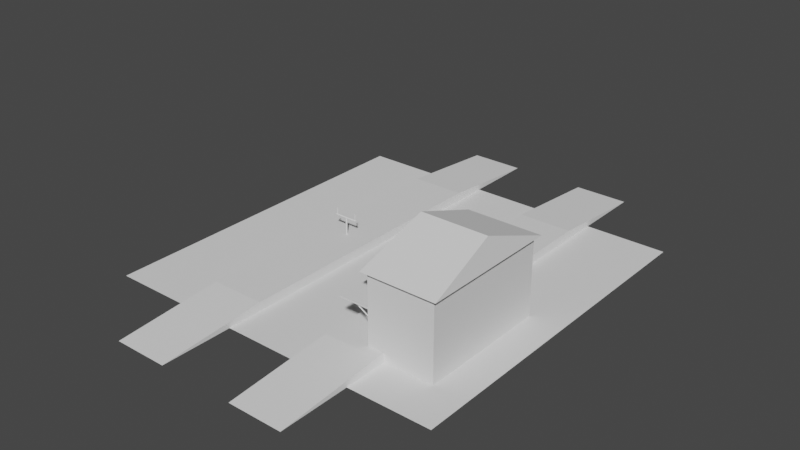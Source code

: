 # Source: stazione1.blend  (saved by Blender 2.92.15; exported with 4.5.12 LTS)
import bpy
from mathutils import Matrix  # noqa: F401  (used for matrix-valued properties, if any)

bpy.ops.wm.read_factory_settings(use_empty=True)
scene = bpy.context.scene
scene.name = 'Scene'

# ---- collections
col_collection = bpy.data.collections.new('Collection'); scene.collection.children.link(col_collection)
col_ringhiera = bpy.data.collections.new('ringhiera'); col_collection.children.link(col_ringhiera)

# ---- world
world_world = bpy.data.worlds.new('World'); scene.world = world_world
world_world.use_nodes = True; world_world.node_tree.nodes.clear()
_N = world_world.node_tree.nodes; _L = world_world.node_tree.links
n0 = _N.new('ShaderNodeOutputWorld'); n0.name = 'World Output'; n0.location = (300, 300)
n1 = _N.new('ShaderNodeBackground'); n1.name = 'Background'; n1.location = (10, 300)
n1.inputs[0].default_value = (0.05088, 0.05088, 0.05088, 1.0)
_L.new(n1.outputs[0], n0.inputs[0])
n0.is_active_output = True
world_world.color = (0.05088, 0.05088, 0.05088)
world_world.use_sun_shadow = False
world_world.sun_shadow_jitter_overblur = 0.0

# ---- meshes
me_cube_001 = bpy.data.meshes.new('Cube.001')
me_cube_001.from_pydata([(-12.5, -112.5, -2.0), (-12.5, 112.5, -2.0), (12.5, -112.5, -2.0), (12.5, 112.5, -2.0), (-12.5, -64.0, 2.0), (-12.5, 64.0, 2.0), (12.5, 64.0, 2.0), (12.5, -64.0, 2.0)], [], [(7, 4, 0, 2), (3, 2, 0, 1), (6, 5, 4, 7), (7, 2, 3, 6), (4, 5, 1, 0), (3, 1, 5, 6)])
_uv = me_cube_001.uv_layers.new(name='UVMap')
_uv.uv.foreach_set('vector', [0.625, 0.6667, 0.875, 0.6667, 0.125, 0.75, 0.375, 0.75, 0.375, 0.5, 0.375, 0.75, 0.125, 0.75, 0.125, 0.5, 0.625, 0.5833, 0.875, 0.5833, 0.875, 0.6667, 0.625, 0.6667, 0.625, 0.6667, 0.375, 0.75, 0.375, 0.5, 0.625, 0.5833, 0.875, 0.6667, 0.875, 0.5833, 0.125, 0.5, 0.125, 0.75, 0.375, 0.5, 0.125, 0.5, 0.875, 0.5833, 0.625, 0.5833])
me_cube_001.use_remesh_fix_poles = True
me_cube_001.use_remesh_preserve_attributes = False
me_cube_001.use_mirror_vertex_groups = False
me_cube_001.update()
me_plane = bpy.data.meshes.new('Plane')
me_plane.from_pydata([(-0.5, -0.5, 0.0), (0.5, -0.5, 0.0), (-0.5, 0.5, 0.0), (0.5, 0.5, 0.0)], [], [(0, 1, 3, 2)])
_uv = me_plane.uv_layers.new(name='UVMap')
_uv.uv.foreach_set('vector', [0.0, 0.0, 1.0, 0.0, 1.0, 1.0, 0.0, 1.0])
me_plane.use_remesh_fix_poles = True
me_plane.use_remesh_preserve_attributes = False
me_plane.use_mirror_vertex_groups = False
me_plane.update()
me_cylinder = bpy.data.meshes.new('Cylinder')
me_cylinder.from_pydata([(0.0, 0.4, -4.0), (0.0, 0.4, 4.0), (0.05221, 0.3966, -4.0), (0.05221, 0.3966, 4.0), (0.1035, 0.3864, -4.0), (0.1035, 0.3864, 4.0), (0.1531, 0.3696, -4.0), (0.1531, 0.3696, 4.0), (0.2, 0.3464, -4.0), (0.2, 0.3464, 4.0), (0.2435, 0.3173, -4.0), (0.2435, 0.3173, 4.0), (0.2828, 0.2828, -4.0), (0.2828, 0.2828, 4.0), (0.3173, 0.2435, -4.0), (0.3173, 0.2435, 4.0), (0.3464, 0.2, -4.0), (0.3464, 0.2, 4.0), (0.3696, 0.1531, -4.0), (0.3696, 0.1531, 4.0), (0.3864, 0.1035, -4.0), (0.3864, 0.1035, 4.0), (0.3966, 0.05221, -4.0), (0.3966, 0.05221, 4.0), (0.4, 7.788e-08, -4.0), (0.4, 7.788e-08, 4.0), (0.3966, -0.05221, -4.0), (0.3966, -0.05221, 4.0), (0.3864, -0.1035, -4.0), (0.3864, -0.1035, 4.0), (0.3696, -0.1531, -4.0), (0.3696, -0.1531, 4.0), (0.3464, -0.2, -4.0), (0.3464, -0.2, 4.0), (0.3173, -0.2435, -4.0), (0.3173, -0.2435, 4.0), (0.2828, -0.2828, -4.0), (0.2828, -0.2828, 4.0), (0.2435, -0.3173, -4.0), (0.2435, -0.3173, 4.0), (0.2, -0.3464, -4.0), (0.2, -0.3464, 4.0), (0.1531, -0.3696, -4.0), (0.1531, -0.3696, 4.0), (0.1035, -0.3864, -4.0), (0.1035, -0.3864, 4.0), (0.05221, -0.3966, -4.0), (0.05221, -0.3966, 4.0), (1.558e-07, -0.4, -4.0), (1.558e-07, -0.4, 4.0), (-0.05221, -0.3966, -4.0), (-0.05221, -0.3966, 4.0), (-0.1035, -0.3864, -4.0), (-0.1035, -0.3864, 4.0), (-0.1531, -0.3696, -4.0), (-0.1531, -0.3696, 4.0), (-0.2, -0.3464, -4.0), (-0.2, -0.3464, 4.0), (-0.2435, -0.3173, -4.0), (-0.2435, -0.3173, 4.0), (-0.2828, -0.2828, -4.0), (-0.2828, -0.2828, 4.0), (-0.3173, -0.2435, -4.0), (-0.3173, -0.2435, 4.0), (-0.3464, -0.2, -4.0), (-0.3464, -0.2, 4.0), (-0.3696, -0.1531, -4.0), (-0.3696, -0.1531, 4.0), (-0.3864, -0.1035, -4.0), (-0.3864, -0.1035, 4.0), (-0.3966, -0.05221, -4.0), (-0.3966, -0.05221, 4.0), (-0.4, 1.955e-07, -4.0), (-0.4, 1.955e-07, 4.0), (-0.3966, 0.05221, -4.0), (-0.3966, 0.05221, 4.0), (-0.3864, 0.1035, -4.0), (-0.3864, 0.1035, 4.0), (-0.3696, 0.1531, -4.0), (-0.3696, 0.1531, 4.0), (-0.3464, 0.2, -4.0), (-0.3464, 0.2, 4.0), (-0.3173, 0.2435, -4.0), (-0.3173, 0.2435, 4.0), (-0.2828, 0.2828, -4.0), (-0.2828, 0.2828, 4.0), (-0.2435, 0.3173, -4.0), (-0.2435, 0.3173, 4.0), (-0.2, 0.3464, -4.0), (-0.2, 0.3464, 4.0), (-0.1531, 0.3696, -4.0), (-0.1531, 0.3696, 4.0), (-0.1035, 0.3864, -4.0), (-0.1035, 0.3864, 4.0), (-0.05221, 0.3966, -4.0), (-0.05221, 0.3966, 4.0)], [], [(0, 1, 3, 2), (2, 3, 5, 4), (4, 5, 7, 6), (6, 7, 9, 8), (8, 9, 11, 10), (10, 11, 13, 12), (12, 13, 15, 14), (14, 15, 17, 16), (16, 17, 19, 18), (18, 19, 21, 20), (20, 21, 23, 22), (22, 23, 25, 24), (24, 25, 27, 26), (26, 27, 29, 28), (28, 29, 31, 30), (30, 31, 33, 32), (32, 33, 35, 34), (34, 35, 37, 36), (36, 37, 39, 38), (38, 39, 41, 40), (40, 41, 43, 42), (42, 43, 45, 44), (44, 45, 47, 46), (46, 47, 49, 48), (48, 49, 51, 50), (50, 51, 53, 52), (52, 53, 55, 54), (54, 55, 57, 56), (56, 57, 59, 58), (58, 59, 61, 60), (60, 61, 63, 62), (62, 63, 65, 64), (64, 65, 67, 66), (66, 67, 69, 68), (68, 69, 71, 70), (70, 71, 73, 72), (72, 73, 75, 74), (74, 75, 77, 76), (76, 77, 79, 78), (78, 79, 81, 80), (80, 81, 83, 82), (82, 83, 85, 84), (84, 85, 87, 86), (86, 87, 89, 88), (88, 89, 91, 90), (90, 91, 93, 92), (3, 1, 95, 93, 91, 89, 87, 85, 83, 81, 79, 77, 75, 73, 71, 69, 67, 65, 63, 61, 59, 57, 55, 53, 51, 49, 47, 45, 43, 41, 39, 37, 35, 33, 31, 29, 27, 25, 23, 21, 19, 17, 15, 13, 11, 9, 7, 5), (92, 93, 95, 94), (94, 95, 1, 0), (0, 2, 4, 6, 8, 10, 12, 14, 16, 18, 20, 22, 24, 26, 28, 30, 32, 34, 36, 38, 40, 42, 44, 46, 48, 50, 52, 54, 56, 58, 60, 62, 64, 66, 68, 70, 72, 74, 76, 78, 80, 82, 84, 86, 88, 90, 92, 94)])
_uv = me_cylinder.uv_layers.new(name='UVMap')
_uv.uv.foreach_set('vector', [1.0, 0.5, 1.0, 1.0, 0.9792, 1.0, 0.9792, 0.5, 0.9792, 0.5, 0.9792, 1.0, 0.9583, 1.0, 0.9583, 0.5, 0.9583, 0.5, 0.9583, 1.0, 0.9375, 1.0, 0.9375, 0.5, 0.9375, 0.5, 0.9375, 1.0, 0.9167, 1.0, 0.9167, 0.5, 0.9167, 0.5, 0.9167, 1.0, 0.8958, 1.0, 0.8958, 0.5, 0.8958, 0.5, 0.8958, 1.0, 0.875, 1.0, 0.875, 0.5, 0.875, 0.5, 0.875, 1.0, 0.8542, 1.0, 0.8542, 0.5, 0.8542, 0.5, 0.8542, 1.0, 0.8333, 1.0, 0.8333, 0.5, 0.8333, 0.5, 0.8333, 1.0, 0.8125, 1.0, 0.8125, 0.5, 0.8125, 0.5, 0.8125, 1.0, 0.7917, 1.0, 0.7917, 0.5, 0.7917, 0.5, 0.7917, 1.0, 0.7708, 1.0, 0.7708, 0.5, 0.7708, 0.5, 0.7708, 1.0, 0.75, 1.0, 0.75, 0.5, 0.75, 0.5, 0.75, 1.0, 0.7292, 1.0, 0.7292, 0.5, 0.7292, 0.5, 0.7292, 1.0, 0.7083, 1.0, 0.7083, 0.5, 0.7083, 0.5, 0.7083, 1.0, 0.6875, 1.0, 0.6875, 0.5, 0.6875, 0.5, 0.6875, 1.0, 0.6667, 1.0, 0.6667, 0.5, 0.6667, 0.5, 0.6667, 1.0, 0.6458, 1.0, 0.6458, 0.5, 0.6458, 0.5, 0.6458, 1.0, 0.625, 1.0, 0.625, 0.5, 0.625, 0.5, 0.625, 1.0, 0.6042, 1.0, 0.6042, 0.5, 0.6042, 0.5, 0.6042, 1.0, 0.5833, 1.0, 0.5833, 0.5, 0.5833, 0.5, 0.5833, 1.0, 0.5625, 1.0, 0.5625, 0.5, 0.5625, 0.5, 0.5625, 1.0, 0.5417, 1.0, 0.5417, 0.5, 0.5417, 0.5, 0.5417, 1.0, 0.5208, 1.0, 0.5208, 0.5, 0.5208, 0.5, 0.5208, 1.0, 0.5, 1.0, 0.5, 0.5, 0.5, 0.5, 0.5, 1.0, 0.4792, 1.0, 0.4792, 0.5, 0.4792, 0.5, 0.4792, 1.0, 0.4583, 1.0, 0.4583, 0.5, 0.4583, 0.5, 0.4583, 1.0, 0.4375, 1.0, 0.4375, 0.5, 0.4375, 0.5, 0.4375, 1.0, 0.4167, 1.0, 0.4167, 0.5, 0.4167, 0.5, 0.4167, 1.0, 0.3958, 1.0, 0.3958, 0.5, 0.3958, 0.5, 0.3958, 1.0, 0.375, 1.0, 0.375, 0.5, 0.375, 0.5, 0.375, 1.0, 0.3542, 1.0, 0.3542, 0.5, 0.3542, 0.5, 0.3542, 1.0, 0.3333, 1.0, 0.3333, 0.5, 0.3333, 0.5, 0.3333, 1.0, 0.3125, 1.0, 0.3125, 0.5, 0.3125, 0.5, 0.3125, 1.0, 0.2917, 1.0, 0.2917, 0.5, 0.2917, 0.5, 0.2917, 1.0, 0.2708, 1.0, 0.2708, 0.5, 0.2708, 0.5, 0.2708, 1.0, 0.25, 1.0, 0.25, 0.5, 0.25, 0.5, 0.25, 1.0, 0.2292, 1.0, 0.2292, 0.5, 0.2292, 0.5, 0.2292, 1.0, 0.2083, 1.0, 0.2083, 0.5, 0.2083, 0.5, 0.2083, 1.0, 0.1875, 1.0, 0.1875, 0.5, 0.1875, 0.5, 0.1875, 1.0, 0.1667, 1.0, 0.1667, 0.5, 0.1667, 0.5, 0.1667, 1.0, 0.1458, 1.0, 0.1458, 0.5, 0.1458, 0.5, 0.1458, 1.0, 0.125, 1.0, 0.125, 0.5, 0.125, 0.5, 0.125, 1.0, 0.1042, 1.0, 0.1042, 0.5, 0.1042, 0.5, 0.1042, 1.0, 0.08333, 1.0, 0.08333, 0.5, 0.08333, 0.5, 0.08333, 1.0, 0.0625, 1.0, 0.0625, 0.5, 0.0625, 0.5, 0.0625, 1.0, 0.04167, 1.0, 0.04167, 0.5, 0.2813, 0.4879, 0.25, 0.49, 0.2187, 0.4879, 0.1879, 0.4818, 0.1582, 0.4717, 0.13, 0.4578, 0.1039, 0.4404, 0.08029, 0.4197, 0.0596, 0.3961, 0.04215, 0.37, 0.02827, 0.3418, 0.01818, 0.3121, 0.01205, 0.2813, 0.01, 0.25, 0.01205, 0.2187, 0.01818, 0.1879, 0.02827, 0.1582, 0.04215, 0.13, 0.0596, 0.1039, 0.08029, 0.08029, 0.1039, 0.0596, 0.13, 0.04215, 0.1582, 0.02827, 0.1879, 0.01818, 0.2187, 0.01205, 0.25, 0.01, 0.2813, 0.01205, 0.3121, 0.01818, 0.3418, 0.02827, 0.37, 0.04215, 0.3961, 0.0596, 0.4197, 0.08029, 0.4404, 0.1039, 0.4578, 0.13, 0.4717, 0.1582, 0.4818, 0.1879, 0.4879, 0.2187, 0.49, 0.25, 0.4879, 0.2813, 0.4818, 0.3121, 0.4717, 0.3418, 0.4578, 0.37, 0.4404, 0.3961, 0.4197, 0.4197, 0.3961, 0.4404, 0.37, 0.4578, 0.3418, 0.4717, 0.3121, 0.4818, 0.04167, 0.5, 0.04167, 1.0, 0.02083, 1.0, 0.02083, 0.5, 0.02083, 0.5, 0.02083, 1.0, 3.763e-07, 1.0, 3.763e-07, 0.5, 0.75, 0.49, 0.7813, 0.4879, 0.8121, 0.4818, 0.8418, 0.4717, 0.87, 0.4578, 0.8961, 0.4404, 0.9197, 0.4197, 0.9404, 0.3961, 0.9578, 0.37, 0.9717, 0.3418, 0.9818, 0.3121, 0.9879, 0.2813, 0.99, 0.25, 0.9879, 0.2187, 0.9818, 0.1879, 0.9717, 0.1582, 0.9578, 0.13, 0.9404, 0.1039, 0.9197, 0.08029, 0.8961, 0.0596, 0.87, 0.04215, 0.8418, 0.02827, 0.8121, 0.01818, 0.7813, 0.01205, 0.75, 0.01, 0.7187, 0.01205, 0.6879, 0.01818, 0.6582, 0.02827, 0.63, 0.04215, 0.6039, 0.0596, 0.5803, 0.08029, 0.5596, 0.1039, 0.5422, 0.13, 0.5283, 0.1582, 0.5182, 0.1879, 0.5121, 0.2187, 0.51, 0.25, 0.5121, 0.2813, 0.5182, 0.3121, 0.5283, 0.3418, 0.5422, 0.37, 0.5596, 0.3961, 0.5803, 0.4197, 0.6039, 0.4404, 0.63, 0.4578, 0.6582, 0.4717, 0.6879, 0.4818, 0.7187, 0.4879])
me_cylinder.use_remesh_fix_poles = True
me_cylinder.use_remesh_preserve_attributes = False
me_cylinder.use_mirror_vertex_groups = False
me_cylinder.update()
me_cylinder_001 = bpy.data.meshes.new('Cylinder.001')
me_cylinder_001.from_pydata([(0.0, 0.4, -5.5), (0.0, 0.4, 5.5), (0.05221, 0.3966, -5.5), (0.05221, 0.3966, 5.5), (0.1035, 0.3864, -5.5), (0.1035, 0.3864, 5.5), (0.1531, 0.3696, -5.5), (0.1531, 0.3696, 5.5), (0.2, 0.3464, -5.5), (0.2, 0.3464, 5.5), (0.2435, 0.3173, -5.5), (0.2435, 0.3173, 5.5), (0.2828, 0.2828, -5.5), (0.2828, 0.2828, 5.5), (0.3173, 0.2435, -5.5), (0.3173, 0.2435, 5.5), (0.3464, 0.2, -5.5), (0.3464, 0.2, 5.5), (0.3696, 0.1531, -5.5), (0.3696, 0.1531, 5.5), (0.3864, 0.1035, -5.5), (0.3864, 0.1035, 5.5), (0.3966, 0.05221, -5.5), (0.3966, 0.05221, 5.5), (0.4, 7.788e-08, -5.5), (0.4, 7.788e-08, 5.5), (0.3966, -0.05221, -5.5), (0.3966, -0.05221, 5.5), (0.3864, -0.1035, -5.5), (0.3864, -0.1035, 5.5), (0.3696, -0.1531, -5.5), (0.3696, -0.1531, 5.5), (0.3464, -0.2, -5.5), (0.3464, -0.2, 5.5), (0.3173, -0.2435, -5.5), (0.3173, -0.2435, 5.5), (0.2828, -0.2828, -5.5), (0.2828, -0.2828, 5.5), (0.2435, -0.3173, -5.5), (0.2435, -0.3173, 5.5), (0.2, -0.3464, -5.5), (0.2, -0.3464, 5.5), (0.1531, -0.3696, -5.5), (0.1531, -0.3696, 5.5), (0.1035, -0.3864, -5.5), (0.1035, -0.3864, 5.5), (0.05221, -0.3966, -5.5), (0.05221, -0.3966, 5.5), (1.558e-07, -0.4, -5.5), (1.558e-07, -0.4, 5.5), (-0.05221, -0.3966, -5.5), (-0.05221, -0.3966, 5.5), (-0.1035, -0.3864, -5.5), (-0.1035, -0.3864, 5.5), (-0.1531, -0.3696, -5.5), (-0.1531, -0.3696, 5.5), (-0.2, -0.3464, -5.5), (-0.2, -0.3464, 5.5), (-0.2435, -0.3173, -5.5), (-0.2435, -0.3173, 5.5), (-0.2828, -0.2828, -5.5), (-0.2828, -0.2828, 5.5), (-0.3173, -0.2435, -5.5), (-0.3173, -0.2435, 5.5), (-0.3464, -0.2, -5.5), (-0.3464, -0.2, 5.5), (-0.3696, -0.1531, -5.5), (-0.3696, -0.1531, 5.5), (-0.3864, -0.1035, -5.5), (-0.3864, -0.1035, 5.5), (-0.3966, -0.05221, -5.5), (-0.3966, -0.05221, 5.5), (-0.4, 1.955e-07, -5.5), (-0.4, 1.955e-07, 5.5), (-0.3966, 0.05221, -5.5), (-0.3966, 0.05221, 5.5), (-0.3864, 0.1035, -5.5), (-0.3864, 0.1035, 5.5), (-0.3696, 0.1531, -5.5), (-0.3696, 0.1531, 5.5), (-0.3464, 0.2, -5.5), (-0.3464, 0.2, 5.5), (-0.3173, 0.2435, -5.5), (-0.3173, 0.2435, 5.5), (-0.2828, 0.2828, -5.5), (-0.2828, 0.2828, 5.5), (-0.2435, 0.3173, -5.5), (-0.2435, 0.3173, 5.5), (-0.2, 0.3464, -5.5), (-0.2, 0.3464, 5.5), (-0.1531, 0.3696, -5.5), (-0.1531, 0.3696, 5.5), (-0.1035, 0.3864, -5.5), (-0.1035, 0.3864, 5.5), (-0.05221, 0.3966, -5.5), (-0.05221, 0.3966, 5.5)], [], [(0, 1, 3, 2), (2, 3, 5, 4), (4, 5, 7, 6), (6, 7, 9, 8), (8, 9, 11, 10), (10, 11, 13, 12), (12, 13, 15, 14), (14, 15, 17, 16), (16, 17, 19, 18), (18, 19, 21, 20), (20, 21, 23, 22), (22, 23, 25, 24), (24, 25, 27, 26), (26, 27, 29, 28), (28, 29, 31, 30), (30, 31, 33, 32), (32, 33, 35, 34), (34, 35, 37, 36), (36, 37, 39, 38), (38, 39, 41, 40), (40, 41, 43, 42), (42, 43, 45, 44), (44, 45, 47, 46), (46, 47, 49, 48), (48, 49, 51, 50), (50, 51, 53, 52), (52, 53, 55, 54), (54, 55, 57, 56), (56, 57, 59, 58), (58, 59, 61, 60), (60, 61, 63, 62), (62, 63, 65, 64), (64, 65, 67, 66), (66, 67, 69, 68), (68, 69, 71, 70), (70, 71, 73, 72), (72, 73, 75, 74), (74, 75, 77, 76), (76, 77, 79, 78), (78, 79, 81, 80), (80, 81, 83, 82), (82, 83, 85, 84), (84, 85, 87, 86), (86, 87, 89, 88), (88, 89, 91, 90), (90, 91, 93, 92), (3, 1, 95, 93, 91, 89, 87, 85, 83, 81, 79, 77, 75, 73, 71, 69, 67, 65, 63, 61, 59, 57, 55, 53, 51, 49, 47, 45, 43, 41, 39, 37, 35, 33, 31, 29, 27, 25, 23, 21, 19, 17, 15, 13, 11, 9, 7, 5), (92, 93, 95, 94), (94, 95, 1, 0), (0, 2, 4, 6, 8, 10, 12, 14, 16, 18, 20, 22, 24, 26, 28, 30, 32, 34, 36, 38, 40, 42, 44, 46, 48, 50, 52, 54, 56, 58, 60, 62, 64, 66, 68, 70, 72, 74, 76, 78, 80, 82, 84, 86, 88, 90, 92, 94)])
_uv = me_cylinder_001.uv_layers.new(name='UVMap')
_uv.uv.foreach_set('vector', [1.0, 0.5, 1.0, 1.0, 0.9792, 1.0, 0.9792, 0.5, 0.9792, 0.5, 0.9792, 1.0, 0.9583, 1.0, 0.9583, 0.5, 0.9583, 0.5, 0.9583, 1.0, 0.9375, 1.0, 0.9375, 0.5, 0.9375, 0.5, 0.9375, 1.0, 0.9167, 1.0, 0.9167, 0.5, 0.9167, 0.5, 0.9167, 1.0, 0.8958, 1.0, 0.8958, 0.5, 0.8958, 0.5, 0.8958, 1.0, 0.875, 1.0, 0.875, 0.5, 0.875, 0.5, 0.875, 1.0, 0.8542, 1.0, 0.8542, 0.5, 0.8542, 0.5, 0.8542, 1.0, 0.8333, 1.0, 0.8333, 0.5, 0.8333, 0.5, 0.8333, 1.0, 0.8125, 1.0, 0.8125, 0.5, 0.8125, 0.5, 0.8125, 1.0, 0.7917, 1.0, 0.7917, 0.5, 0.7917, 0.5, 0.7917, 1.0, 0.7708, 1.0, 0.7708, 0.5, 0.7708, 0.5, 0.7708, 1.0, 0.75, 1.0, 0.75, 0.5, 0.75, 0.5, 0.75, 1.0, 0.7292, 1.0, 0.7292, 0.5, 0.7292, 0.5, 0.7292, 1.0, 0.7083, 1.0, 0.7083, 0.5, 0.7083, 0.5, 0.7083, 1.0, 0.6875, 1.0, 0.6875, 0.5, 0.6875, 0.5, 0.6875, 1.0, 0.6667, 1.0, 0.6667, 0.5, 0.6667, 0.5, 0.6667, 1.0, 0.6458, 1.0, 0.6458, 0.5, 0.6458, 0.5, 0.6458, 1.0, 0.625, 1.0, 0.625, 0.5, 0.625, 0.5, 0.625, 1.0, 0.6042, 1.0, 0.6042, 0.5, 0.6042, 0.5, 0.6042, 1.0, 0.5833, 1.0, 0.5833, 0.5, 0.5833, 0.5, 0.5833, 1.0, 0.5625, 1.0, 0.5625, 0.5, 0.5625, 0.5, 0.5625, 1.0, 0.5417, 1.0, 0.5417, 0.5, 0.5417, 0.5, 0.5417, 1.0, 0.5208, 1.0, 0.5208, 0.5, 0.5208, 0.5, 0.5208, 1.0, 0.5, 1.0, 0.5, 0.5, 0.5, 0.5, 0.5, 1.0, 0.4792, 1.0, 0.4792, 0.5, 0.4792, 0.5, 0.4792, 1.0, 0.4583, 1.0, 0.4583, 0.5, 0.4583, 0.5, 0.4583, 1.0, 0.4375, 1.0, 0.4375, 0.5, 0.4375, 0.5, 0.4375, 1.0, 0.4167, 1.0, 0.4167, 0.5, 0.4167, 0.5, 0.4167, 1.0, 0.3958, 1.0, 0.3958, 0.5, 0.3958, 0.5, 0.3958, 1.0, 0.375, 1.0, 0.375, 0.5, 0.375, 0.5, 0.375, 1.0, 0.3542, 1.0, 0.3542, 0.5, 0.3542, 0.5, 0.3542, 1.0, 0.3333, 1.0, 0.3333, 0.5, 0.3333, 0.5, 0.3333, 1.0, 0.3125, 1.0, 0.3125, 0.5, 0.3125, 0.5, 0.3125, 1.0, 0.2917, 1.0, 0.2917, 0.5, 0.2917, 0.5, 0.2917, 1.0, 0.2708, 1.0, 0.2708, 0.5, 0.2708, 0.5, 0.2708, 1.0, 0.25, 1.0, 0.25, 0.5, 0.25, 0.5, 0.25, 1.0, 0.2292, 1.0, 0.2292, 0.5, 0.2292, 0.5, 0.2292, 1.0, 0.2083, 1.0, 0.2083, 0.5, 0.2083, 0.5, 0.2083, 1.0, 0.1875, 1.0, 0.1875, 0.5, 0.1875, 0.5, 0.1875, 1.0, 0.1667, 1.0, 0.1667, 0.5, 0.1667, 0.5, 0.1667, 1.0, 0.1458, 1.0, 0.1458, 0.5, 0.1458, 0.5, 0.1458, 1.0, 0.125, 1.0, 0.125, 0.5, 0.125, 0.5, 0.125, 1.0, 0.1042, 1.0, 0.1042, 0.5, 0.1042, 0.5, 0.1042, 1.0, 0.08333, 1.0, 0.08333, 0.5, 0.08333, 0.5, 0.08333, 1.0, 0.0625, 1.0, 0.0625, 0.5, 0.0625, 0.5, 0.0625, 1.0, 0.04167, 1.0, 0.04167, 0.5, 0.2813, 0.4879, 0.25, 0.49, 0.2187, 0.4879, 0.1879, 0.4818, 0.1582, 0.4717, 0.13, 0.4578, 0.1039, 0.4404, 0.08029, 0.4197, 0.0596, 0.3961, 0.04215, 0.37, 0.02827, 0.3418, 0.01818, 0.3121, 0.01205, 0.2813, 0.01, 0.25, 0.01205, 0.2187, 0.01818, 0.1879, 0.02827, 0.1582, 0.04215, 0.13, 0.0596, 0.1039, 0.08029, 0.08029, 0.1039, 0.0596, 0.13, 0.04215, 0.1582, 0.02827, 0.1879, 0.01818, 0.2187, 0.01205, 0.25, 0.01, 0.2813, 0.01205, 0.3121, 0.01818, 0.3418, 0.02827, 0.37, 0.04215, 0.3961, 0.0596, 0.4197, 0.08029, 0.4404, 0.1039, 0.4578, 0.13, 0.4717, 0.1582, 0.4818, 0.1879, 0.4879, 0.2187, 0.49, 0.25, 0.4879, 0.2813, 0.4818, 0.3121, 0.4717, 0.3418, 0.4578, 0.37, 0.4404, 0.3961, 0.4197, 0.4197, 0.3961, 0.4404, 0.37, 0.4578, 0.3418, 0.4717, 0.3121, 0.4818, 0.04167, 0.5, 0.04167, 1.0, 0.02083, 1.0, 0.02083, 0.5, 0.02083, 0.5, 0.02083, 1.0, 3.763e-07, 1.0, 3.763e-07, 0.5, 0.75, 0.49, 0.7813, 0.4879, 0.8121, 0.4818, 0.8418, 0.4717, 0.87, 0.4578, 0.8961, 0.4404, 0.9197, 0.4197, 0.9404, 0.3961, 0.9578, 0.37, 0.9717, 0.3418, 0.9818, 0.3121, 0.9879, 0.2813, 0.99, 0.25, 0.9879, 0.2187, 0.9818, 0.1879, 0.9717, 0.1582, 0.9578, 0.13, 0.9404, 0.1039, 0.9197, 0.08029, 0.8961, 0.0596, 0.87, 0.04215, 0.8418, 0.02827, 0.8121, 0.01818, 0.7813, 0.01205, 0.75, 0.01, 0.7187, 0.01205, 0.6879, 0.01818, 0.6582, 0.02827, 0.63, 0.04215, 0.6039, 0.0596, 0.5803, 0.08029, 0.5596, 0.1039, 0.5422, 0.13, 0.5283, 0.1582, 0.5182, 0.1879, 0.5121, 0.2187, 0.51, 0.25, 0.5121, 0.2813, 0.5182, 0.3121, 0.5283, 0.3418, 0.5422, 0.37, 0.5596, 0.3961, 0.5803, 0.4197, 0.6039, 0.4404, 0.63, 0.4578, 0.6582, 0.4717, 0.6879, 0.4818, 0.7187, 0.4879])
me_cylinder_001.use_remesh_fix_poles = True
me_cylinder_001.use_remesh_preserve_attributes = False
me_cylinder_001.use_mirror_vertex_groups = False
me_cylinder_001.update()
me_cylinder_002 = bpy.data.meshes.new('Cylinder.002')
me_cylinder_002.from_pydata([(0.0, 0.2, -1.6), (0.0, 0.2, 1.6), (0.02611, 0.1983, -1.6), (0.02611, 0.1983, 1.6), (0.05176, 0.1932, -1.6), (0.05176, 0.1932, 1.6), (0.07654, 0.1848, -1.6), (0.07654, 0.1848, 1.6), (0.1, 0.1732, -1.6), (0.1, 0.1732, 1.6), (0.1218, 0.1587, -1.6), (0.1218, 0.1587, 1.6), (0.1414, 0.1414, -1.6), (0.1414, 0.1414, 1.6), (0.1587, 0.1218, -1.6), (0.1587, 0.1218, 1.6), (0.1732, 0.1, -1.6), (0.1732, 0.1, 1.6), (0.1848, 0.07654, -1.6), (0.1848, 0.07654, 1.6), (0.1932, 0.05176, -1.6), (0.1932, 0.05176, 1.6), (0.1983, 0.02611, -1.6), (0.1983, 0.02611, 1.6), (0.2, 3.894e-08, -1.6), (0.2, 3.894e-08, 1.6), (0.1983, -0.02611, -1.6), (0.1983, -0.02611, 1.6), (0.1932, -0.05176, -1.6), (0.1932, -0.05176, 1.6), (0.1848, -0.07654, -1.6), (0.1848, -0.07654, 1.6), (0.1732, -0.1, -1.6), (0.1732, -0.1, 1.6), (0.1587, -0.1218, -1.6), (0.1587, -0.1218, 1.6), (0.1414, -0.1414, -1.6), (0.1414, -0.1414, 1.6), (0.1218, -0.1587, -1.6), (0.1218, -0.1587, 1.6), (0.1, -0.1732, -1.6), (0.1, -0.1732, 1.6), (0.07654, -0.1848, -1.6), (0.07654, -0.1848, 1.6), (0.05176, -0.1932, -1.6), (0.05176, -0.1932, 1.6), (0.02611, -0.1983, -1.6), (0.02611, -0.1983, 1.6), (7.788e-08, -0.2, -1.6), (7.788e-08, -0.2, 1.6), (-0.02611, -0.1983, -1.6), (-0.02611, -0.1983, 1.6), (-0.05176, -0.1932, -1.6), (-0.05176, -0.1932, 1.6), (-0.07654, -0.1848, -1.6), (-0.07654, -0.1848, 1.6), (-0.1, -0.1732, -1.6), (-0.1, -0.1732, 1.6), (-0.1218, -0.1587, -1.6), (-0.1218, -0.1587, 1.6), (-0.1414, -0.1414, -1.6), (-0.1414, -0.1414, 1.6), (-0.1587, -0.1218, -1.6), (-0.1587, -0.1218, 1.6), (-0.1732, -0.1, -1.6), (-0.1732, -0.1, 1.6), (-0.1848, -0.07654, -1.6), (-0.1848, -0.07654, 1.6), (-0.1932, -0.05176, -1.6), (-0.1932, -0.05176, 1.6), (-0.1983, -0.02611, -1.6), (-0.1983, -0.02611, 1.6), (-0.2, 9.775e-08, -1.6), (-0.2, 9.775e-08, 1.6), (-0.1983, 0.02611, -1.6), (-0.1983, 0.02611, 1.6), (-0.1932, 0.05176, -1.6), (-0.1932, 0.05176, 1.6), (-0.1848, 0.07654, -1.6), (-0.1848, 0.07654, 1.6), (-0.1732, 0.1, -1.6), (-0.1732, 0.1, 1.6), (-0.1587, 0.1218, -1.6), (-0.1587, 0.1218, 1.6), (-0.1414, 0.1414, -1.6), (-0.1414, 0.1414, 1.6), (-0.1218, 0.1587, -1.6), (-0.1218, 0.1587, 1.6), (-0.1, 0.1732, -1.6), (-0.1, 0.1732, 1.6), (-0.07654, 0.1848, -1.6), (-0.07654, 0.1848, 1.6), (-0.05176, 0.1932, -1.6), (-0.05176, 0.1932, 1.6), (-0.0261, 0.1983, -1.6), (-0.0261, 0.1983, 1.6)], [], [(0, 1, 3, 2), (2, 3, 5, 4), (4, 5, 7, 6), (6, 7, 9, 8), (8, 9, 11, 10), (10, 11, 13, 12), (12, 13, 15, 14), (14, 15, 17, 16), (16, 17, 19, 18), (18, 19, 21, 20), (20, 21, 23, 22), (22, 23, 25, 24), (24, 25, 27, 26), (26, 27, 29, 28), (28, 29, 31, 30), (30, 31, 33, 32), (32, 33, 35, 34), (34, 35, 37, 36), (36, 37, 39, 38), (38, 39, 41, 40), (40, 41, 43, 42), (42, 43, 45, 44), (44, 45, 47, 46), (46, 47, 49, 48), (48, 49, 51, 50), (50, 51, 53, 52), (52, 53, 55, 54), (54, 55, 57, 56), (56, 57, 59, 58), (58, 59, 61, 60), (60, 61, 63, 62), (62, 63, 65, 64), (64, 65, 67, 66), (66, 67, 69, 68), (68, 69, 71, 70), (70, 71, 73, 72), (72, 73, 75, 74), (74, 75, 77, 76), (76, 77, 79, 78), (78, 79, 81, 80), (80, 81, 83, 82), (82, 83, 85, 84), (84, 85, 87, 86), (86, 87, 89, 88), (88, 89, 91, 90), (90, 91, 93, 92), (3, 1, 95, 93, 91, 89, 87, 85, 83, 81, 79, 77, 75, 73, 71, 69, 67, 65, 63, 61, 59, 57, 55, 53, 51, 49, 47, 45, 43, 41, 39, 37, 35, 33, 31, 29, 27, 25, 23, 21, 19, 17, 15, 13, 11, 9, 7, 5), (92, 93, 95, 94), (94, 95, 1, 0), (0, 2, 4, 6, 8, 10, 12, 14, 16, 18, 20, 22, 24, 26, 28, 30, 32, 34, 36, 38, 40, 42, 44, 46, 48, 50, 52, 54, 56, 58, 60, 62, 64, 66, 68, 70, 72, 74, 76, 78, 80, 82, 84, 86, 88, 90, 92, 94)])
_uv = me_cylinder_002.uv_layers.new(name='UVMap')
_uv.uv.foreach_set('vector', [1.0, 0.5, 1.0, 1.0, 0.9792, 1.0, 0.9792, 0.5, 0.9792, 0.5, 0.9792, 1.0, 0.9583, 1.0, 0.9583, 0.5, 0.9583, 0.5, 0.9583, 1.0, 0.9375, 1.0, 0.9375, 0.5, 0.9375, 0.5, 0.9375, 1.0, 0.9167, 1.0, 0.9167, 0.5, 0.9167, 0.5, 0.9167, 1.0, 0.8958, 1.0, 0.8958, 0.5, 0.8958, 0.5, 0.8958, 1.0, 0.875, 1.0, 0.875, 0.5, 0.875, 0.5, 0.875, 1.0, 0.8542, 1.0, 0.8542, 0.5, 0.8542, 0.5, 0.8542, 1.0, 0.8333, 1.0, 0.8333, 0.5, 0.8333, 0.5, 0.8333, 1.0, 0.8125, 1.0, 0.8125, 0.5, 0.8125, 0.5, 0.8125, 1.0, 0.7917, 1.0, 0.7917, 0.5, 0.7917, 0.5, 0.7917, 1.0, 0.7708, 1.0, 0.7708, 0.5, 0.7708, 0.5, 0.7708, 1.0, 0.75, 1.0, 0.75, 0.5, 0.75, 0.5, 0.75, 1.0, 0.7292, 1.0, 0.7292, 0.5, 0.7292, 0.5, 0.7292, 1.0, 0.7083, 1.0, 0.7083, 0.5, 0.7083, 0.5, 0.7083, 1.0, 0.6875, 1.0, 0.6875, 0.5, 0.6875, 0.5, 0.6875, 1.0, 0.6667, 1.0, 0.6667, 0.5, 0.6667, 0.5, 0.6667, 1.0, 0.6458, 1.0, 0.6458, 0.5, 0.6458, 0.5, 0.6458, 1.0, 0.625, 1.0, 0.625, 0.5, 0.625, 0.5, 0.625, 1.0, 0.6042, 1.0, 0.6042, 0.5, 0.6042, 0.5, 0.6042, 1.0, 0.5833, 1.0, 0.5833, 0.5, 0.5833, 0.5, 0.5833, 1.0, 0.5625, 1.0, 0.5625, 0.5, 0.5625, 0.5, 0.5625, 1.0, 0.5417, 1.0, 0.5417, 0.5, 0.5417, 0.5, 0.5417, 1.0, 0.5208, 1.0, 0.5208, 0.5, 0.5208, 0.5, 0.5208, 1.0, 0.5, 1.0, 0.5, 0.5, 0.5, 0.5, 0.5, 1.0, 0.4792, 1.0, 0.4792, 0.5, 0.4792, 0.5, 0.4792, 1.0, 0.4583, 1.0, 0.4583, 0.5, 0.4583, 0.5, 0.4583, 1.0, 0.4375, 1.0, 0.4375, 0.5, 0.4375, 0.5, 0.4375, 1.0, 0.4167, 1.0, 0.4167, 0.5, 0.4167, 0.5, 0.4167, 1.0, 0.3958, 1.0, 0.3958, 0.5, 0.3958, 0.5, 0.3958, 1.0, 0.375, 1.0, 0.375, 0.5, 0.375, 0.5, 0.375, 1.0, 0.3542, 1.0, 0.3542, 0.5, 0.3542, 0.5, 0.3542, 1.0, 0.3333, 1.0, 0.3333, 0.5, 0.3333, 0.5, 0.3333, 1.0, 0.3125, 1.0, 0.3125, 0.5, 0.3125, 0.5, 0.3125, 1.0, 0.2917, 1.0, 0.2917, 0.5, 0.2917, 0.5, 0.2917, 1.0, 0.2708, 1.0, 0.2708, 0.5, 0.2708, 0.5, 0.2708, 1.0, 0.25, 1.0, 0.25, 0.5, 0.25, 0.5, 0.25, 1.0, 0.2292, 1.0, 0.2292, 0.5, 0.2292, 0.5, 0.2292, 1.0, 0.2083, 1.0, 0.2083, 0.5, 0.2083, 0.5, 0.2083, 1.0, 0.1875, 1.0, 0.1875, 0.5, 0.1875, 0.5, 0.1875, 1.0, 0.1667, 1.0, 0.1667, 0.5, 0.1667, 0.5, 0.1667, 1.0, 0.1458, 1.0, 0.1458, 0.5, 0.1458, 0.5, 0.1458, 1.0, 0.125, 1.0, 0.125, 0.5, 0.125, 0.5, 0.125, 1.0, 0.1042, 1.0, 0.1042, 0.5, 0.1042, 0.5, 0.1042, 1.0, 0.08333, 1.0, 0.08333, 0.5, 0.08333, 0.5, 0.08333, 1.0, 0.0625, 1.0, 0.0625, 0.5, 0.0625, 0.5, 0.0625, 1.0, 0.04167, 1.0, 0.04167, 0.5, 0.2813, 0.4879, 0.25, 0.49, 0.2187, 0.4879, 0.1879, 0.4818, 0.1582, 0.4717, 0.13, 0.4578, 0.1039, 0.4404, 0.08029, 0.4197, 0.0596, 0.3961, 0.04215, 0.37, 0.02827, 0.3418, 0.01818, 0.3121, 0.01205, 0.2813, 0.01, 0.25, 0.01205, 0.2187, 0.01818, 0.1879, 0.02827, 0.1582, 0.04215, 0.13, 0.0596, 0.1039, 0.08029, 0.08029, 0.1039, 0.0596, 0.13, 0.04215, 0.1582, 0.02827, 0.1879, 0.01818, 0.2187, 0.01205, 0.25, 0.01, 0.2813, 0.01205, 0.3121, 0.01818, 0.3418, 0.02827, 0.37, 0.04215, 0.3961, 0.0596, 0.4197, 0.08029, 0.4404, 0.1039, 0.4578, 0.13, 0.4717, 0.1582, 0.4818, 0.1879, 0.4879, 0.2187, 0.49, 0.25, 0.4879, 0.2813, 0.4818, 0.3121, 0.4717, 0.3418, 0.4578, 0.37, 0.4404, 0.3961, 0.4197, 0.4197, 0.3961, 0.4404, 0.37, 0.4578, 0.3418, 0.4717, 0.3121, 0.4818, 0.04167, 0.5, 0.04167, 1.0, 0.02083, 1.0, 0.02083, 0.5, 0.02083, 0.5, 0.02083, 1.0, 3.763e-07, 1.0, 3.763e-07, 0.5, 0.75, 0.49, 0.7813, 0.4879, 0.8121, 0.4818, 0.8418, 0.4717, 0.87, 0.4578, 0.8961, 0.4404, 0.9197, 0.4197, 0.9404, 0.3961, 0.9578, 0.37, 0.9717, 0.3418, 0.9818, 0.3121, 0.9879, 0.2813, 0.99, 0.25, 0.9879, 0.2187, 0.9818, 0.1879, 0.9717, 0.1582, 0.9578, 0.13, 0.9404, 0.1039, 0.9197, 0.08029, 0.8961, 0.0596, 0.87, 0.04215, 0.8418, 0.02827, 0.8121, 0.01818, 0.7813, 0.01205, 0.75, 0.01, 0.7187, 0.01205, 0.6879, 0.01818, 0.6582, 0.02827, 0.63, 0.04215, 0.6039, 0.0596, 0.5803, 0.08029, 0.5596, 0.1039, 0.5422, 0.13, 0.5283, 0.1582, 0.5182, 0.1879, 0.5121, 0.2187, 0.51, 0.25, 0.5121, 0.2813, 0.5182, 0.3121, 0.5283, 0.3418, 0.5422, 0.37, 0.5596, 0.3961, 0.5803, 0.4197, 0.6039, 0.4404, 0.63, 0.4578, 0.6582, 0.4717, 0.6879, 0.4818, 0.7187, 0.4879])
me_cylinder_002.use_remesh_fix_poles = True
me_cylinder_002.use_remesh_preserve_attributes = False
me_cylinder_002.use_mirror_vertex_groups = False
me_cylinder_002.update()
me_cylinder_003 = bpy.data.meshes.new('Cylinder.003')
me_cylinder_003.from_pydata([(0.0, 0.2, -1.6), (0.0, 0.2, 1.6), (0.02611, 0.1983, -1.6), (0.02611, 0.1983, 1.6), (0.05176, 0.1932, -1.6), (0.05176, 0.1932, 1.6), (0.07654, 0.1848, -1.6), (0.07654, 0.1848, 1.6), (0.1, 0.1732, -1.6), (0.1, 0.1732, 1.6), (0.1218, 0.1587, -1.6), (0.1218, 0.1587, 1.6), (0.1414, 0.1414, -1.6), (0.1414, 0.1414, 1.6), (0.1587, 0.1218, -1.6), (0.1587, 0.1218, 1.6), (0.1732, 0.1, -1.6), (0.1732, 0.1, 1.6), (0.1848, 0.07654, -1.6), (0.1848, 0.07654, 1.6), (0.1932, 0.05176, -1.6), (0.1932, 0.05176, 1.6), (0.1983, 0.02611, -1.6), (0.1983, 0.02611, 1.6), (0.2, 3.894e-08, -1.6), (0.2, 3.894e-08, 1.6), (0.1983, -0.02611, -1.6), (0.1983, -0.02611, 1.6), (0.1932, -0.05176, -1.6), (0.1932, -0.05176, 1.6), (0.1848, -0.07654, -1.6), (0.1848, -0.07654, 1.6), (0.1732, -0.1, -1.6), (0.1732, -0.1, 1.6), (0.1587, -0.1218, -1.6), (0.1587, -0.1218, 1.6), (0.1414, -0.1414, -1.6), (0.1414, -0.1414, 1.6), (0.1218, -0.1587, -1.6), (0.1218, -0.1587, 1.6), (0.1, -0.1732, -1.6), (0.1, -0.1732, 1.6), (0.07654, -0.1848, -1.6), (0.07654, -0.1848, 1.6), (0.05176, -0.1932, -1.6), (0.05176, -0.1932, 1.6), (0.02611, -0.1983, -1.6), (0.02611, -0.1983, 1.6), (7.788e-08, -0.2, -1.6), (7.788e-08, -0.2, 1.6), (-0.02611, -0.1983, -1.6), (-0.02611, -0.1983, 1.6), (-0.05176, -0.1932, -1.6), (-0.05176, -0.1932, 1.6), (-0.07654, -0.1848, -1.6), (-0.07654, -0.1848, 1.6), (-0.1, -0.1732, -1.6), (-0.1, -0.1732, 1.6), (-0.1218, -0.1587, -1.6), (-0.1218, -0.1587, 1.6), (-0.1414, -0.1414, -1.6), (-0.1414, -0.1414, 1.6), (-0.1587, -0.1218, -1.6), (-0.1587, -0.1218, 1.6), (-0.1732, -0.1, -1.6), (-0.1732, -0.1, 1.6), (-0.1848, -0.07654, -1.6), (-0.1848, -0.07654, 1.6), (-0.1932, -0.05176, -1.6), (-0.1932, -0.05176, 1.6), (-0.1983, -0.02611, -1.6), (-0.1983, -0.02611, 1.6), (-0.2, 9.775e-08, -1.6), (-0.2, 9.775e-08, 1.6), (-0.1983, 0.02611, -1.6), (-0.1983, 0.02611, 1.6), (-0.1932, 0.05176, -1.6), (-0.1932, 0.05176, 1.6), (-0.1848, 0.07654, -1.6), (-0.1848, 0.07654, 1.6), (-0.1732, 0.1, -1.6), (-0.1732, 0.1, 1.6), (-0.1587, 0.1218, -1.6), (-0.1587, 0.1218, 1.6), (-0.1414, 0.1414, -1.6), (-0.1414, 0.1414, 1.6), (-0.1218, 0.1587, -1.6), (-0.1218, 0.1587, 1.6), (-0.1, 0.1732, -1.6), (-0.1, 0.1732, 1.6), (-0.07654, 0.1848, -1.6), (-0.07654, 0.1848, 1.6), (-0.05176, 0.1932, -1.6), (-0.05176, 0.1932, 1.6), (-0.0261, 0.1983, -1.6), (-0.0261, 0.1983, 1.6)], [], [(0, 1, 3, 2), (2, 3, 5, 4), (4, 5, 7, 6), (6, 7, 9, 8), (8, 9, 11, 10), (10, 11, 13, 12), (12, 13, 15, 14), (14, 15, 17, 16), (16, 17, 19, 18), (18, 19, 21, 20), (20, 21, 23, 22), (22, 23, 25, 24), (24, 25, 27, 26), (26, 27, 29, 28), (28, 29, 31, 30), (30, 31, 33, 32), (32, 33, 35, 34), (34, 35, 37, 36), (36, 37, 39, 38), (38, 39, 41, 40), (40, 41, 43, 42), (42, 43, 45, 44), (44, 45, 47, 46), (46, 47, 49, 48), (48, 49, 51, 50), (50, 51, 53, 52), (52, 53, 55, 54), (54, 55, 57, 56), (56, 57, 59, 58), (58, 59, 61, 60), (60, 61, 63, 62), (62, 63, 65, 64), (64, 65, 67, 66), (66, 67, 69, 68), (68, 69, 71, 70), (70, 71, 73, 72), (72, 73, 75, 74), (74, 75, 77, 76), (76, 77, 79, 78), (78, 79, 81, 80), (80, 81, 83, 82), (82, 83, 85, 84), (84, 85, 87, 86), (86, 87, 89, 88), (88, 89, 91, 90), (90, 91, 93, 92), (3, 1, 95, 93, 91, 89, 87, 85, 83, 81, 79, 77, 75, 73, 71, 69, 67, 65, 63, 61, 59, 57, 55, 53, 51, 49, 47, 45, 43, 41, 39, 37, 35, 33, 31, 29, 27, 25, 23, 21, 19, 17, 15, 13, 11, 9, 7, 5), (92, 93, 95, 94), (94, 95, 1, 0), (0, 2, 4, 6, 8, 10, 12, 14, 16, 18, 20, 22, 24, 26, 28, 30, 32, 34, 36, 38, 40, 42, 44, 46, 48, 50, 52, 54, 56, 58, 60, 62, 64, 66, 68, 70, 72, 74, 76, 78, 80, 82, 84, 86, 88, 90, 92, 94)])
_uv = me_cylinder_003.uv_layers.new(name='UVMap')
_uv.uv.foreach_set('vector', [1.0, 0.5, 1.0, 1.0, 0.9792, 1.0, 0.9792, 0.5, 0.9792, 0.5, 0.9792, 1.0, 0.9583, 1.0, 0.9583, 0.5, 0.9583, 0.5, 0.9583, 1.0, 0.9375, 1.0, 0.9375, 0.5, 0.9375, 0.5, 0.9375, 1.0, 0.9167, 1.0, 0.9167, 0.5, 0.9167, 0.5, 0.9167, 1.0, 0.8958, 1.0, 0.8958, 0.5, 0.8958, 0.5, 0.8958, 1.0, 0.875, 1.0, 0.875, 0.5, 0.875, 0.5, 0.875, 1.0, 0.8542, 1.0, 0.8542, 0.5, 0.8542, 0.5, 0.8542, 1.0, 0.8333, 1.0, 0.8333, 0.5, 0.8333, 0.5, 0.8333, 1.0, 0.8125, 1.0, 0.8125, 0.5, 0.8125, 0.5, 0.8125, 1.0, 0.7917, 1.0, 0.7917, 0.5, 0.7917, 0.5, 0.7917, 1.0, 0.7708, 1.0, 0.7708, 0.5, 0.7708, 0.5, 0.7708, 1.0, 0.75, 1.0, 0.75, 0.5, 0.75, 0.5, 0.75, 1.0, 0.7292, 1.0, 0.7292, 0.5, 0.7292, 0.5, 0.7292, 1.0, 0.7083, 1.0, 0.7083, 0.5, 0.7083, 0.5, 0.7083, 1.0, 0.6875, 1.0, 0.6875, 0.5, 0.6875, 0.5, 0.6875, 1.0, 0.6667, 1.0, 0.6667, 0.5, 0.6667, 0.5, 0.6667, 1.0, 0.6458, 1.0, 0.6458, 0.5, 0.6458, 0.5, 0.6458, 1.0, 0.625, 1.0, 0.625, 0.5, 0.625, 0.5, 0.625, 1.0, 0.6042, 1.0, 0.6042, 0.5, 0.6042, 0.5, 0.6042, 1.0, 0.5833, 1.0, 0.5833, 0.5, 0.5833, 0.5, 0.5833, 1.0, 0.5625, 1.0, 0.5625, 0.5, 0.5625, 0.5, 0.5625, 1.0, 0.5417, 1.0, 0.5417, 0.5, 0.5417, 0.5, 0.5417, 1.0, 0.5208, 1.0, 0.5208, 0.5, 0.5208, 0.5, 0.5208, 1.0, 0.5, 1.0, 0.5, 0.5, 0.5, 0.5, 0.5, 1.0, 0.4792, 1.0, 0.4792, 0.5, 0.4792, 0.5, 0.4792, 1.0, 0.4583, 1.0, 0.4583, 0.5, 0.4583, 0.5, 0.4583, 1.0, 0.4375, 1.0, 0.4375, 0.5, 0.4375, 0.5, 0.4375, 1.0, 0.4167, 1.0, 0.4167, 0.5, 0.4167, 0.5, 0.4167, 1.0, 0.3958, 1.0, 0.3958, 0.5, 0.3958, 0.5, 0.3958, 1.0, 0.375, 1.0, 0.375, 0.5, 0.375, 0.5, 0.375, 1.0, 0.3542, 1.0, 0.3542, 0.5, 0.3542, 0.5, 0.3542, 1.0, 0.3333, 1.0, 0.3333, 0.5, 0.3333, 0.5, 0.3333, 1.0, 0.3125, 1.0, 0.3125, 0.5, 0.3125, 0.5, 0.3125, 1.0, 0.2917, 1.0, 0.2917, 0.5, 0.2917, 0.5, 0.2917, 1.0, 0.2708, 1.0, 0.2708, 0.5, 0.2708, 0.5, 0.2708, 1.0, 0.25, 1.0, 0.25, 0.5, 0.25, 0.5, 0.25, 1.0, 0.2292, 1.0, 0.2292, 0.5, 0.2292, 0.5, 0.2292, 1.0, 0.2083, 1.0, 0.2083, 0.5, 0.2083, 0.5, 0.2083, 1.0, 0.1875, 1.0, 0.1875, 0.5, 0.1875, 0.5, 0.1875, 1.0, 0.1667, 1.0, 0.1667, 0.5, 0.1667, 0.5, 0.1667, 1.0, 0.1458, 1.0, 0.1458, 0.5, 0.1458, 0.5, 0.1458, 1.0, 0.125, 1.0, 0.125, 0.5, 0.125, 0.5, 0.125, 1.0, 0.1042, 1.0, 0.1042, 0.5, 0.1042, 0.5, 0.1042, 1.0, 0.08333, 1.0, 0.08333, 0.5, 0.08333, 0.5, 0.08333, 1.0, 0.0625, 1.0, 0.0625, 0.5, 0.0625, 0.5, 0.0625, 1.0, 0.04167, 1.0, 0.04167, 0.5, 0.2813, 0.4879, 0.25, 0.49, 0.2187, 0.4879, 0.1879, 0.4818, 0.1582, 0.4717, 0.13, 0.4578, 0.1039, 0.4404, 0.08029, 0.4197, 0.0596, 0.3961, 0.04215, 0.37, 0.02827, 0.3418, 0.01818, 0.3121, 0.01205, 0.2813, 0.01, 0.25, 0.01205, 0.2187, 0.01818, 0.1879, 0.02827, 0.1582, 0.04215, 0.13, 0.0596, 0.1039, 0.08029, 0.08029, 0.1039, 0.0596, 0.13, 0.04215, 0.1582, 0.02827, 0.1879, 0.01818, 0.2187, 0.01205, 0.25, 0.01, 0.2813, 0.01205, 0.3121, 0.01818, 0.3418, 0.02827, 0.37, 0.04215, 0.3961, 0.0596, 0.4197, 0.08029, 0.4404, 0.1039, 0.4578, 0.13, 0.4717, 0.1582, 0.4818, 0.1879, 0.4879, 0.2187, 0.49, 0.25, 0.4879, 0.2813, 0.4818, 0.3121, 0.4717, 0.3418, 0.4578, 0.37, 0.4404, 0.3961, 0.4197, 0.4197, 0.3961, 0.4404, 0.37, 0.4578, 0.3418, 0.4717, 0.3121, 0.4818, 0.04167, 0.5, 0.04167, 1.0, 0.02083, 1.0, 0.02083, 0.5, 0.02083, 0.5, 0.02083, 1.0, 3.763e-07, 1.0, 3.763e-07, 0.5, 0.75, 0.49, 0.7813, 0.4879, 0.8121, 0.4818, 0.8418, 0.4717, 0.87, 0.4578, 0.8961, 0.4404, 0.9197, 0.4197, 0.9404, 0.3961, 0.9578, 0.37, 0.9717, 0.3418, 0.9818, 0.3121, 0.9879, 0.2813, 0.99, 0.25, 0.9879, 0.2187, 0.9818, 0.1879, 0.9717, 0.1582, 0.9578, 0.13, 0.9404, 0.1039, 0.9197, 0.08029, 0.8961, 0.0596, 0.87, 0.04215, 0.8418, 0.02827, 0.8121, 0.01818, 0.7813, 0.01205, 0.75, 0.01, 0.7187, 0.01205, 0.6879, 0.01818, 0.6582, 0.02827, 0.63, 0.04215, 0.6039, 0.0596, 0.5803, 0.08029, 0.5596, 0.1039, 0.5422, 0.13, 0.5283, 0.1582, 0.5182, 0.1879, 0.5121, 0.2187, 0.51, 0.25, 0.5121, 0.2813, 0.5182, 0.3121, 0.5283, 0.3418, 0.5422, 0.37, 0.5596, 0.3961, 0.5803, 0.4197, 0.6039, 0.4404, 0.63, 0.4578, 0.6582, 0.4717, 0.6879, 0.4818, 0.7187, 0.4879])
me_cylinder_003.use_remesh_fix_poles = True
me_cylinder_003.use_remesh_preserve_attributes = False
me_cylinder_003.use_mirror_vertex_groups = False
me_cylinder_003.update()
me_cube_003 = bpy.data.meshes.new('Cube.003')
me_cube_003.from_pydata([(-12.5, -135.8, -2.0), (-12.5, 89.17, -2.0), (12.5, -135.8, -2.0), (12.5, 89.17, -2.0), (-12.5, -87.33, 2.0), (-12.5, 40.67, 2.0), (12.5, 40.67, 2.0), (12.5, -87.33, 2.0), (-4.967, 19.16, 2.0), (4.967, 19.16, 2.0), (-4.967, 4.17, 2.0), (4.967, 4.17, 2.0), (-4.967, 19.16, -2.0), (4.967, 19.16, -2.0), (-4.967, 4.17, -2.0), (4.967, 4.17, -2.0), (-4.967, 19.16, 0.6667), (-4.967, 19.16, -0.6667), (4.967, 19.16, 0.6667), (4.967, 19.16, -0.6667), (-4.967, 4.17, 0.6667), (-4.967, 4.17, -0.6667), (4.967, 4.17, 0.6667), (4.967, 4.17, -0.6667), (-4.967, 5.503, 0.6667), (-4.967, 5.503, -0.6667), (4.967, 5.503, 0.6667), (4.967, 5.503, -0.6667), (-4.967, 6.836, -2.0), (4.967, 6.836, -2.0), (-4.967, 6.836, -0.6667), (4.967, 6.836, -0.6667), (-4.967, 4.17, -3.333), (4.967, 4.17, -3.333), (-4.967, 4.17, -4.666), (4.967, 4.17, -4.666), (-4.967, 4.17, -5.999), (4.967, 4.17, -5.999), (-4.967, 8.17, -2.0), (4.967, 8.17, -2.0), (-4.967, 8.17, -3.333), (4.967, 8.17, -3.333), (-4.967, 9.503, -3.333), (4.967, 9.503, -3.333), (-4.967, 9.503, -4.666), (4.967, 9.503, -4.666), (-4.967, 10.84, -4.666), (4.967, 10.84, -4.666), (-4.967, 10.84, -5.999), (4.967, 10.84, -5.999), (-4.967, 4.17, -7.332), (4.967, 4.17, -7.332), (-4.967, 12.17, -5.999), (4.967, 12.17, -5.999), (-4.967, 12.17, -7.332), (4.967, 12.17, -7.332), (-4.967, 4.17, -8.665), (4.967, 4.17, -8.665), (-4.967, 13.5, -7.332), (4.967, 13.5, -7.332), (-4.967, 13.5, -8.665), (4.967, 13.5, -8.665), (-4.967, 4.17, -9.998), (4.967, 4.17, -9.998), (-4.967, 14.84, -8.665), (4.967, 14.84, -8.665), (-4.967, 14.84, -9.998), (4.967, 14.84, -9.998), (-4.967, 4.17, -11.33), (4.967, 4.17, -11.33), (-4.967, 4.17, -11.33), (4.967, 4.17, -11.33), (-4.967, 4.17, -9.998), (4.967, 4.17, -9.998), (-4.967, 4.17, -11.33), (4.967, 4.17, -11.33), (-4.967, 16.17, -9.998), (4.967, 16.17, -9.998), (-4.967, 16.17, -11.33), (4.967, 16.17, -11.33), (-4.967, 4.17, -12.67), (4.967, 4.17, -12.67), (-4.967, 17.5, -11.33), (4.967, 17.5, -11.33), (-4.967, 17.5, -12.67), (4.967, 17.5, -12.67), (-4.967, 19.16, -12.67), (4.967, 19.16, -12.67), (-4.967, 19.16, -3.333), (4.967, 19.16, -3.333), (-4.967, 25.16, -12.67), (4.967, 25.16, -12.67), (-4.967, 25.16, -3.333), (4.967, 25.16, -3.333)], [(36, 37), (81, 15), (80, 14)], [(7, 2, 3, 6), (4, 5, 1, 0), (5, 6, 3, 1), (7, 4, 0, 2), (21, 17, 12, 14), (19, 13, 12, 17), (23, 15, 13, 19), (21, 14, 28, 30), (9, 11, 6), (9, 6, 5), (9, 5, 8), (4, 10, 5), (10, 8, 5), (7, 11, 10), (7, 10, 4), (11, 7, 6), (11, 10, 20, 22), (22, 20, 24, 26), (11, 22, 18, 9), (22, 23, 19, 18), (9, 18, 16, 8), (18, 19, 17, 16), (10, 8, 16, 20), (20, 16, 17, 21), (26, 24, 25, 27), (21, 23, 27, 25), (23, 22, 26, 27), (20, 21, 25, 24), (31, 30, 28, 29), (14, 15, 29, 28), (15, 23, 31, 29), (23, 21, 30, 31), (33, 15, 39, 41), (32, 34, 44, 42), (34, 36, 48, 46), (39, 38, 40, 41), (32, 33, 41, 40), (15, 14, 38, 39), (14, 32, 40, 38), (43, 42, 44, 45), (33, 32, 42, 43), (35, 33, 43, 45), (34, 35, 45, 44), (47, 46, 48, 49), (35, 34, 46, 47), (37, 35, 47, 49), (50, 54, 52, 36), (53, 52, 54, 55), (49, 48, 52, 53), (51, 57, 61, 59), (58, 59, 61, 60), (56, 50, 58, 60), (50, 51, 59, 58), (57, 56, 60, 61), (57, 63, 67, 65), (64, 65, 67, 66), (62, 56, 64, 66), (56, 57, 65, 64), (63, 62, 66, 67), (68, 62, 76, 78), (68, 69, 71, 70), (70, 71, 75, 74), (63, 62, 72, 73), (76, 77, 79, 78), (62, 63, 77, 76), (69, 68, 78, 79), (63, 69, 79, 77), (69, 81, 85, 83), (82, 83, 85, 84), (68, 69, 83, 82), (80, 68, 82, 84), (81, 80, 84, 85), (37, 53, 55, 51), (86, 84, 85, 87), (12, 13, 89, 88), (12, 88, 32, 14), (13, 15, 33, 89), (89, 33, 81, 87), (88, 86, 80, 32), (88, 89, 93, 92), (89, 87, 91, 93), (86, 88, 92, 90), (86, 87, 91, 90)])
_uv = me_cube_003.uv_layers.new(name='UVMap')
_uv.uv.foreach_set('vector', [0.625, 0.6667, 0.375, 0.75, 0.375, 0.5, 0.625, 0.5833, 0.875, 0.6667, 0.875, 0.5833, 0.125, 0.5, 0.125, 0.75, 0.875, 0.5833, 0.625, 0.5833, 0.375, 0.5, 0.125, 0.5, 0.625, 0.6667, 0.875, 0.6667, 0.125, 0.75, 0.375, 0.75, 0.2639, 0.2082, 0.2639, 0.1989, 0.0, 0.0, 0.0, 0.0, 0.2361, 0.1989, 0.0, 0.0, 0.0, 0.0, 0.2639, 0.1989, 0.2361, 0.2082, 0.0, 0.0, 0.0, 0.0, 0.2361, 0.1989, 0.2639, 0.2082, 0.0, 0.0, 0.0, 0.0, 0.2639, 0.2082, 0.0, 0.0, 0.0, 0.0, 0.0, 0.0, 0.0, 0.0, 0.0, 0.0, 0.0, 0.0, 0.0, 0.0, 0.0, 0.0, 0.0, 0.0, 0.0, 0.0, 0.0, 0.0, 0.0, 0.0, 0.0, 0.0, 0.0, 0.0, 0.0, 0.0, 0.0, 0.0, 0.0, 0.0, 0.0, 0.0, 0.0, 0.0, 0.0, 0.0, 0.0, 0.0, 0.0, 0.0, 0.0, 0.0, 0.0, 0.0, 0.7083, 0.6246, 0.7917, 0.6246, 0.5278, 0.4164, 0.4722, 0.4164, 0.4722, 0.4164, 0.5278, 0.4164, 0.5278, 0.4164, 0.4722, 0.4164, 0.7083, 0.6246, 0.4722, 0.4164, 0.4722, 0.3979, 0.7083, 0.5968, 0.4722, 0.4164, 0.2361, 0.2082, 0.2361, 0.1989, 0.4722, 0.3979, 0.7083, 0.5968, 0.4722, 0.3979, 0.5278, 0.3979, 0.7917, 0.5968, 0.4722, 0.3979, 0.2361, 0.1989, 0.2639, 0.1989, 0.5278, 0.3979, 0.7917, 0.6246, 0.7917, 0.5968, 0.5278, 0.3979, 0.5278, 0.4164, 0.5278, 0.4164, 0.5278, 0.3979, 0.2639, 0.1989, 0.2639, 0.2082, 0.4722, 0.4164, 0.5278, 0.4164, 0.2639, 0.2082, 0.2361, 0.2082, 0.2639, 0.2082, 0.2361, 0.2082, 0.2361, 0.2082, 0.2639, 0.2082, 0.2361, 0.2082, 0.4722, 0.4164, 0.4722, 0.4164, 0.2361, 0.2082, 0.5278, 0.4164, 0.2639, 0.2082, 0.2639, 0.2082, 0.5278, 0.4164, 0.2361, 0.2082, 0.2639, 0.2082, 0.0, 0.0, 0.0, 0.0, 0.0, 0.0, 0.0, 0.0, 0.0, 0.0, 0.0, 0.0, 0.0, 0.0, 0.2361, 0.2082, 0.2361, 0.2082, 0.0, 0.0, 0.2361, 0.2082, 0.2639, 0.2082, 0.2639, 0.2082, 0.2361, 0.2082, 0.0, 0.0, 0.0, 0.0, 0.0, 0.0, 0.0, 0.0, 0.0, 0.0, 0.0, 0.0, 0.0, 0.0, 0.0, 0.0, 0.0, 0.0, 0.0, 0.0, 0.0, 0.0, 0.0, 0.0, 0.0, 0.0, 0.0, 0.0, 0.0, 0.0, 0.0, 0.0, 0.0, 0.0, 0.0, 0.0, 0.0, 0.0, 0.0, 0.0, 0.0, 0.0, 0.0, 0.0, 0.0, 0.0, 0.0, 0.0, 0.0, 0.0, 0.0, 0.0, 0.0, 0.0, 0.0, 0.0, 0.0, 0.0, 0.0, 0.0, 0.0, 0.0, 0.0, 0.0, 0.0, 0.0, 0.0, 0.0, 0.0, 0.0, 0.0, 0.0, 0.0, 0.0, 0.0, 0.0, 0.0, 0.0, 0.0, 0.0, 0.0, 0.0, 0.0, 0.0, 0.0, 0.0, 0.0, 0.0, 0.0, 0.0, 0.0, 0.0, 0.0, 0.0, 0.0, 0.0, 0.0, 0.0, 0.0, 0.0, 0.0, 0.0, 0.0, 0.0, 0.0, 0.0, 0.0, 0.0, 0.0, 0.0, 0.0, 0.0, 0.0, 0.0, 0.0, 0.0, 0.0, 0.0, 0.0, 0.0, 0.0, 0.0, 0.0, 0.0, 0.0, 0.0, 0.0, 0.0, 0.0, 0.0, 0.0, 0.0, 0.0, 0.0, 0.0, 0.0, 0.0, 0.0, 0.0, 0.0, 0.0, 0.0, 0.0, 0.0, 0.0, 0.0, 0.0, 0.0, 0.0, 0.0, 0.0, 0.0, 0.0, 0.0, 0.0, 0.0, 0.0, 0.0, 0.0, 0.0, 0.0, 0.0, 0.0, 0.0, 0.0, 0.0, 0.0, 0.0, 0.0, 0.0, 0.0, 0.0, 0.0, 0.0, 0.0, 0.0, 0.0, 0.0, 0.0, 0.0, 0.0, 0.0, 0.0, 0.0, 0.0, 0.0, 0.0, 0.0, 0.0, 0.0, 0.0, 0.0, 0.0, 0.0, 0.0, 0.0, 0.0, 0.0, 0.0, 0.0, 0.0, 0.0, 0.0, 0.0, 0.0, 0.0, 0.0, 0.0, 0.0, 0.0, 0.0, 0.0, 0.0, 0.0, 0.0, 0.0, 0.0, 0.0, 0.0, 0.0, 0.0, 0.0, 0.0, 0.0, 0.0, 0.0, 0.0, 0.0, 0.0, 0.0, 0.0, 0.0, 0.0, 0.0, 0.0, 0.0, 0.0, 0.0, 0.0, 0.0, 0.0, 0.0, 0.0, 0.0, 0.0, 0.0, 0.0, 0.0, 0.0, 0.0, 0.0, 0.0, 0.0, 0.0, 0.0, 0.0, 0.0, 0.0, 0.0, 0.0, 0.0, 0.0, 0.0, 0.0, 0.0, 0.0, 0.0, 0.0, 0.0, 0.0, 0.0, 0.0, 0.0, 0.0, 0.0, 0.0, 0.0, 0.0, 0.0, 0.0, 0.0, 0.0, 0.0, 0.0, 0.0, 0.0, 0.0, 0.0, 0.0, 0.0, 0.0, 0.0, 0.0, 0.0, 0.0, 0.0, 0.0, 0.0, 0.0, 0.0, 0.0, 0.0, 0.0, 0.0, 0.0, 0.0, 0.0, 0.0, 0.0, 0.0, 0.0, 0.0, 0.0, 0.0, 0.0, 0.0, 0.0, 0.0, 0.0, 0.0, 0.0, 0.0, 0.0, 0.0, 0.0, 0.0, 0.0, 0.0, 0.0, 0.0, 0.0, 0.0, 0.0, 0.0, 0.0, 0.0, 0.0, 0.0, 0.0, 0.0, 0.0, 0.0, 0.0, 0.0, 0.0, 0.0, 0.0, 0.0, 0.0, 0.0, 0.0, 0.0, 0.0, 0.0, 0.0, 0.0, 0.0, 0.0, 0.0, 0.0, 0.0, 0.0, 0.0, 0.0, 0.0, 0.0, 0.0, 0.0, 0.0, 0.0, 0.0, 0.0, 0.0, 0.0, 0.0, 0.0, 0.0, 0.0, 0.0, 0.0, 0.0, 0.0, 0.0, 0.0, 0.0, 0.0, 0.0, 0.0, 0.0, 0.0, 0.0, 0.0, 0.0, 0.0, 0.0, 0.0, 0.0, 0.0, 0.0, 0.0, 0.0, 0.0, 0.0, 0.0, 0.0, 0.0, 0.0, 0.0])
me_cube_003.use_remesh_fix_poles = True
me_cube_003.use_remesh_preserve_attributes = False
me_cube_003.use_mirror_vertex_groups = False
me_cube_003.update()
me_cube_004 = bpy.data.meshes.new('Cube.004')
me_cube_004.from_pydata([(-0.5, -0.5, -0.5), (-0.5, -0.5, 0.5), (-0.5, 0.5, -0.5), (-0.5, 0.5, 0.5), (0.5, -0.5, -0.5), (0.5, -0.5, 0.5), (0.5, 0.5, -0.5), (0.5, 0.5, 0.5)], [], [(2, 6, 4, 0), (0, 4, 5, 1), (2, 3, 7, 6), (2, 0, 1, 3), (6, 7, 5, 4)])
_uv = me_cube_004.uv_layers.new(name='UVMap')
_uv.uv.foreach_set('vector', [0.125, 0.5, 0.375, 0.5, 0.375, 0.75, 0.125, 0.75, 0.125, 0.75, 0.375, 0.75, 0.0, 0.0, 0.0, 0.0, 0.125, 0.5, 0.0, 0.0, 0.0, 0.0, 0.375, 0.5, 0.125, 0.5, 0.125, 0.75, 0.0, 0.0, 0.0, 0.0, 0.375, 0.5, 0.0, 0.0, 0.0, 0.0, 0.375, 0.75])
me_cube_004.use_remesh_fix_poles = True
me_cube_004.use_remesh_preserve_attributes = False
me_cube_004.use_mirror_vertex_groups = False
me_cube_004.update()
me_cube_005 = bpy.data.meshes.new('Cube.005')
me_cube_005.from_pydata([(-0.5, -0.5, -0.5), (-0.5, -0.5, 0.5), (-0.5, 0.5, -0.5), (-0.5, 0.5, 0.5), (0.5, -0.5, -0.5), (0.5, -0.5, 0.5), (0.5, 0.5, -0.5), (0.5, 0.5, 0.5)], [], [(0, 1, 3, 2), (2, 3, 7, 6), (6, 7, 5, 4), (4, 5, 1, 0), (2, 6, 4, 0), (7, 3, 1, 5)])
_uv = me_cube_005.uv_layers.new(name='UVMap')
_uv.uv.foreach_set('vector', [0.375, 0.0, 0.625, 0.0, 0.625, 0.25, 0.375, 0.25, 0.375, 0.25, 0.625, 0.25, 0.625, 0.5, 0.375, 0.5, 0.375, 0.5, 0.625, 0.5, 0.625, 0.75, 0.375, 0.75, 0.375, 0.75, 0.625, 0.75, 0.625, 1.0, 0.375, 1.0, 0.125, 0.5, 0.375, 0.5, 0.375, 0.75, 0.125, 0.75, 0.625, 0.5, 0.875, 0.5, 0.875, 0.75, 0.625, 0.75])
me_cube_005.use_remesh_fix_poles = True
me_cube_005.use_remesh_preserve_attributes = False
me_cube_005.use_mirror_vertex_groups = False
me_cube_005.update()
me_cylinder_004 = bpy.data.meshes.new('Cylinder.004')
me_cylinder_004.from_pydata([(0.0, 0.25, -4.5), (0.0, 0.25, 4.5), (0.03263, 0.2479, -4.5), (0.03263, 0.2479, 4.5), (0.0647, 0.2415, -4.5), (0.0647, 0.2415, 4.5), (0.09567, 0.231, -4.5), (0.09567, 0.231, 4.5), (0.125, 0.2165, -4.5), (0.125, 0.2165, 4.5), (0.1522, 0.1983, -4.5), (0.1522, 0.1983, 4.5), (0.1768, 0.1768, -4.5), (0.1768, 0.1768, 4.5), (0.1983, 0.1522, -4.5), (0.1983, 0.1522, 4.5), (0.2165, 0.125, -4.5), (0.2165, 0.125, 4.5), (0.231, 0.09567, -4.5), (0.231, 0.09567, 4.5), (0.2415, 0.0647, -4.5), (0.2415, 0.0647, 4.5), (0.2479, 0.03263, -4.5), (0.2479, 0.03263, 4.5), (0.25, 4.868e-08, -4.5), (0.25, 4.868e-08, 4.5), (0.2479, -0.03263, -4.5), (0.2479, -0.03263, 4.5), (0.2415, -0.0647, -4.5), (0.2415, -0.0647, 4.5), (0.231, -0.09567, -4.5), (0.231, -0.09567, 4.5), (0.2165, -0.125, -4.5), (0.2165, -0.125, 4.5), (0.1983, -0.1522, -4.5), (0.1983, -0.1522, 4.5), (0.1768, -0.1768, -4.5), (0.1768, -0.1768, 4.5), (0.1522, -0.1983, -4.5), (0.1522, -0.1983, 4.5), (0.125, -0.2165, -4.5), (0.125, -0.2165, 4.5), (0.09567, -0.231, -4.5), (0.09567, -0.231, 4.5), (0.0647, -0.2415, -4.5), (0.0647, -0.2415, 4.5), (0.03263, -0.2479, -4.5), (0.03263, -0.2479, 4.5), (9.735e-08, -0.25, -4.5), (9.735e-08, -0.25, 4.5), (-0.03263, -0.2479, -4.5), (-0.03263, -0.2479, 4.5), (-0.0647, -0.2415, -4.5), (-0.0647, -0.2415, 4.5), (-0.09567, -0.231, -4.5), (-0.09567, -0.231, 4.5), (-0.125, -0.2165, -4.5), (-0.125, -0.2165, 4.5), (-0.1522, -0.1983, -4.5), (-0.1522, -0.1983, 4.5), (-0.1768, -0.1768, -4.5), (-0.1768, -0.1768, 4.5), (-0.1983, -0.1522, -4.5), (-0.1983, -0.1522, 4.5), (-0.2165, -0.125, -4.5), (-0.2165, -0.125, 4.5), (-0.231, -0.09567, -4.5), (-0.231, -0.09567, 4.5), (-0.2415, -0.0647, -4.5), (-0.2415, -0.0647, 4.5), (-0.2479, -0.03263, -4.5), (-0.2479, -0.03263, 4.5), (-0.25, 1.222e-07, -4.5), (-0.25, 1.222e-07, 4.5), (-0.2479, 0.03263, -4.5), (-0.2479, 0.03263, 4.5), (-0.2415, 0.0647, -4.5), (-0.2415, 0.0647, 4.5), (-0.231, 0.09567, -4.5), (-0.231, 0.09567, 4.5), (-0.2165, 0.125, -4.5), (-0.2165, 0.125, 4.5), (-0.1983, 0.1522, -4.5), (-0.1983, 0.1522, 4.5), (-0.1768, 0.1768, -4.5), (-0.1768, 0.1768, 4.5), (-0.1522, 0.1983, -4.5), (-0.1522, 0.1983, 4.5), (-0.125, 0.2165, -4.5), (-0.125, 0.2165, 4.5), (-0.09567, 0.231, -4.5), (-0.09567, 0.231, 4.5), (-0.0647, 0.2415, -4.5), (-0.0647, 0.2415, 4.5), (-0.03263, 0.2479, -4.5), (-0.03263, 0.2479, 4.5)], [], [(0, 1, 3, 2), (2, 3, 5, 4), (4, 5, 7, 6), (6, 7, 9, 8), (8, 9, 11, 10), (10, 11, 13, 12), (12, 13, 15, 14), (14, 15, 17, 16), (16, 17, 19, 18), (18, 19, 21, 20), (20, 21, 23, 22), (22, 23, 25, 24), (24, 25, 27, 26), (26, 27, 29, 28), (28, 29, 31, 30), (30, 31, 33, 32), (32, 33, 35, 34), (34, 35, 37, 36), (36, 37, 39, 38), (38, 39, 41, 40), (40, 41, 43, 42), (42, 43, 45, 44), (44, 45, 47, 46), (46, 47, 49, 48), (48, 49, 51, 50), (50, 51, 53, 52), (52, 53, 55, 54), (54, 55, 57, 56), (56, 57, 59, 58), (58, 59, 61, 60), (60, 61, 63, 62), (62, 63, 65, 64), (64, 65, 67, 66), (66, 67, 69, 68), (68, 69, 71, 70), (70, 71, 73, 72), (72, 73, 75, 74), (74, 75, 77, 76), (76, 77, 79, 78), (78, 79, 81, 80), (80, 81, 83, 82), (82, 83, 85, 84), (84, 85, 87, 86), (86, 87, 89, 88), (88, 89, 91, 90), (90, 91, 93, 92), (3, 1, 95, 93, 91, 89, 87, 85, 83, 81, 79, 77, 75, 73, 71, 69, 67, 65, 63, 61, 59, 57, 55, 53, 51, 49, 47, 45, 43, 41, 39, 37, 35, 33, 31, 29, 27, 25, 23, 21, 19, 17, 15, 13, 11, 9, 7, 5), (92, 93, 95, 94), (94, 95, 1, 0), (0, 2, 4, 6, 8, 10, 12, 14, 16, 18, 20, 22, 24, 26, 28, 30, 32, 34, 36, 38, 40, 42, 44, 46, 48, 50, 52, 54, 56, 58, 60, 62, 64, 66, 68, 70, 72, 74, 76, 78, 80, 82, 84, 86, 88, 90, 92, 94)])
_uv = me_cylinder_004.uv_layers.new(name='UVMap')
_uv.uv.foreach_set('vector', [1.0, 0.5, 1.0, 1.0, 0.9792, 1.0, 0.9792, 0.5, 0.9792, 0.5, 0.9792, 1.0, 0.9583, 1.0, 0.9583, 0.5, 0.9583, 0.5, 0.9583, 1.0, 0.9375, 1.0, 0.9375, 0.5, 0.9375, 0.5, 0.9375, 1.0, 0.9167, 1.0, 0.9167, 0.5, 0.9167, 0.5, 0.9167, 1.0, 0.8958, 1.0, 0.8958, 0.5, 0.8958, 0.5, 0.8958, 1.0, 0.875, 1.0, 0.875, 0.5, 0.875, 0.5, 0.875, 1.0, 0.8542, 1.0, 0.8542, 0.5, 0.8542, 0.5, 0.8542, 1.0, 0.8333, 1.0, 0.8333, 0.5, 0.8333, 0.5, 0.8333, 1.0, 0.8125, 1.0, 0.8125, 0.5, 0.8125, 0.5, 0.8125, 1.0, 0.7917, 1.0, 0.7917, 0.5, 0.7917, 0.5, 0.7917, 1.0, 0.7708, 1.0, 0.7708, 0.5, 0.7708, 0.5, 0.7708, 1.0, 0.75, 1.0, 0.75, 0.5, 0.75, 0.5, 0.75, 1.0, 0.7292, 1.0, 0.7292, 0.5, 0.7292, 0.5, 0.7292, 1.0, 0.7083, 1.0, 0.7083, 0.5, 0.7083, 0.5, 0.7083, 1.0, 0.6875, 1.0, 0.6875, 0.5, 0.6875, 0.5, 0.6875, 1.0, 0.6667, 1.0, 0.6667, 0.5, 0.6667, 0.5, 0.6667, 1.0, 0.6458, 1.0, 0.6458, 0.5, 0.6458, 0.5, 0.6458, 1.0, 0.625, 1.0, 0.625, 0.5, 0.625, 0.5, 0.625, 1.0, 0.6042, 1.0, 0.6042, 0.5, 0.6042, 0.5, 0.6042, 1.0, 0.5833, 1.0, 0.5833, 0.5, 0.5833, 0.5, 0.5833, 1.0, 0.5625, 1.0, 0.5625, 0.5, 0.5625, 0.5, 0.5625, 1.0, 0.5417, 1.0, 0.5417, 0.5, 0.5417, 0.5, 0.5417, 1.0, 0.5208, 1.0, 0.5208, 0.5, 0.5208, 0.5, 0.5208, 1.0, 0.5, 1.0, 0.5, 0.5, 0.5, 0.5, 0.5, 1.0, 0.4792, 1.0, 0.4792, 0.5, 0.4792, 0.5, 0.4792, 1.0, 0.4583, 1.0, 0.4583, 0.5, 0.4583, 0.5, 0.4583, 1.0, 0.4375, 1.0, 0.4375, 0.5, 0.4375, 0.5, 0.4375, 1.0, 0.4167, 1.0, 0.4167, 0.5, 0.4167, 0.5, 0.4167, 1.0, 0.3958, 1.0, 0.3958, 0.5, 0.3958, 0.5, 0.3958, 1.0, 0.375, 1.0, 0.375, 0.5, 0.375, 0.5, 0.375, 1.0, 0.3542, 1.0, 0.3542, 0.5, 0.3542, 0.5, 0.3542, 1.0, 0.3333, 1.0, 0.3333, 0.5, 0.3333, 0.5, 0.3333, 1.0, 0.3125, 1.0, 0.3125, 0.5, 0.3125, 0.5, 0.3125, 1.0, 0.2917, 1.0, 0.2917, 0.5, 0.2917, 0.5, 0.2917, 1.0, 0.2708, 1.0, 0.2708, 0.5, 0.2708, 0.5, 0.2708, 1.0, 0.25, 1.0, 0.25, 0.5, 0.25, 0.5, 0.25, 1.0, 0.2292, 1.0, 0.2292, 0.5, 0.2292, 0.5, 0.2292, 1.0, 0.2083, 1.0, 0.2083, 0.5, 0.2083, 0.5, 0.2083, 1.0, 0.1875, 1.0, 0.1875, 0.5, 0.1875, 0.5, 0.1875, 1.0, 0.1667, 1.0, 0.1667, 0.5, 0.1667, 0.5, 0.1667, 1.0, 0.1458, 1.0, 0.1458, 0.5, 0.1458, 0.5, 0.1458, 1.0, 0.125, 1.0, 0.125, 0.5, 0.125, 0.5, 0.125, 1.0, 0.1042, 1.0, 0.1042, 0.5, 0.1042, 0.5, 0.1042, 1.0, 0.08333, 1.0, 0.08333, 0.5, 0.08333, 0.5, 0.08333, 1.0, 0.0625, 1.0, 0.0625, 0.5, 0.0625, 0.5, 0.0625, 1.0, 0.04167, 1.0, 0.04167, 0.5, 0.2813, 0.4879, 0.25, 0.49, 0.2187, 0.4879, 0.1879, 0.4818, 0.1582, 0.4717, 0.13, 0.4578, 0.1039, 0.4404, 0.08029, 0.4197, 0.0596, 0.3961, 0.04215, 0.37, 0.02827, 0.3418, 0.01818, 0.3121, 0.01205, 0.2813, 0.01, 0.25, 0.01205, 0.2187, 0.01818, 0.1879, 0.02827, 0.1582, 0.04215, 0.13, 0.0596, 0.1039, 0.08029, 0.08029, 0.1039, 0.0596, 0.13, 0.04215, 0.1582, 0.02827, 0.1879, 0.01818, 0.2187, 0.01205, 0.25, 0.01, 0.2813, 0.01205, 0.3121, 0.01818, 0.3418, 0.02827, 0.37, 0.04215, 0.3961, 0.0596, 0.4197, 0.08029, 0.4404, 0.1039, 0.4578, 0.13, 0.4717, 0.1582, 0.4818, 0.1879, 0.4879, 0.2187, 0.49, 0.25, 0.4879, 0.2813, 0.4818, 0.3121, 0.4717, 0.3418, 0.4578, 0.37, 0.4404, 0.3961, 0.4197, 0.4197, 0.3961, 0.4404, 0.37, 0.4578, 0.3418, 0.4717, 0.3121, 0.4818, 0.04167, 0.5, 0.04167, 1.0, 0.02083, 1.0, 0.02083, 0.5, 0.02083, 0.5, 0.02083, 1.0, 3.763e-07, 1.0, 3.763e-07, 0.5, 0.75, 0.49, 0.7813, 0.4879, 0.8121, 0.4818, 0.8418, 0.4717, 0.87, 0.4578, 0.8961, 0.4404, 0.9197, 0.4197, 0.9404, 0.3961, 0.9578, 0.37, 0.9717, 0.3418, 0.9818, 0.3121, 0.9879, 0.2813, 0.99, 0.25, 0.9879, 0.2187, 0.9818, 0.1879, 0.9717, 0.1582, 0.9578, 0.13, 0.9404, 0.1039, 0.9197, 0.08029, 0.8961, 0.0596, 0.87, 0.04215, 0.8418, 0.02827, 0.8121, 0.01818, 0.7813, 0.01205, 0.75, 0.01, 0.7187, 0.01205, 0.6879, 0.01818, 0.6582, 0.02827, 0.63, 0.04215, 0.6039, 0.0596, 0.5803, 0.08029, 0.5596, 0.1039, 0.5422, 0.13, 0.5283, 0.1582, 0.5182, 0.1879, 0.5121, 0.2187, 0.51, 0.25, 0.5121, 0.2813, 0.5182, 0.3121, 0.5283, 0.3418, 0.5422, 0.37, 0.5596, 0.3961, 0.5803, 0.4197, 0.6039, 0.4404, 0.63, 0.4578, 0.6582, 0.4717, 0.6879, 0.4818, 0.7187, 0.4879])
me_cylinder_004.use_remesh_fix_poles = True
me_cylinder_004.use_remesh_preserve_attributes = False
me_cylinder_004.use_mirror_vertex_groups = False
me_cylinder_004.update()
me_cylinder_005 = bpy.data.meshes.new('Cylinder.005')
me_cylinder_005.from_pydata([(0.0, 0.25, -4.5), (0.0, 0.25, 4.5), (0.03263, 0.2479, -4.5), (0.03263, 0.2479, 4.5), (0.0647, 0.2415, -4.5), (0.0647, 0.2415, 4.5), (0.09567, 0.231, -4.5), (0.09567, 0.231, 4.5), (0.125, 0.2165, -4.5), (0.125, 0.2165, 4.5), (0.1522, 0.1983, -4.5), (0.1522, 0.1983, 4.5), (0.1768, 0.1768, -4.5), (0.1768, 0.1768, 4.5), (0.1983, 0.1522, -4.5), (0.1983, 0.1522, 4.5), (0.2165, 0.125, -4.5), (0.2165, 0.125, 4.5), (0.231, 0.09567, -4.5), (0.231, 0.09567, 4.5), (0.2415, 0.0647, -4.5), (0.2415, 0.0647, 4.5), (0.2479, 0.03263, -4.5), (0.2479, 0.03263, 4.5), (0.25, 4.868e-08, -4.5), (0.25, 4.868e-08, 4.5), (0.2479, -0.03263, -4.5), (0.2479, -0.03263, 4.5), (0.2415, -0.0647, -4.5), (0.2415, -0.0647, 4.5), (0.231, -0.09567, -4.5), (0.231, -0.09567, 4.5), (0.2165, -0.125, -4.5), (0.2165, -0.125, 4.5), (0.1983, -0.1522, -4.5), (0.1983, -0.1522, 4.5), (0.1768, -0.1768, -4.5), (0.1768, -0.1768, 4.5), (0.1522, -0.1983, -4.5), (0.1522, -0.1983, 4.5), (0.125, -0.2165, -4.5), (0.125, -0.2165, 4.5), (0.09567, -0.231, -4.5), (0.09567, -0.231, 4.5), (0.0647, -0.2415, -4.5), (0.0647, -0.2415, 4.5), (0.03263, -0.2479, -4.5), (0.03263, -0.2479, 4.5), (9.735e-08, -0.25, -4.5), (9.735e-08, -0.25, 4.5), (-0.03263, -0.2479, -4.5), (-0.03263, -0.2479, 4.5), (-0.0647, -0.2415, -4.5), (-0.0647, -0.2415, 4.5), (-0.09567, -0.231, -4.5), (-0.09567, -0.231, 4.5), (-0.125, -0.2165, -4.5), (-0.125, -0.2165, 4.5), (-0.1522, -0.1983, -4.5), (-0.1522, -0.1983, 4.5), (-0.1768, -0.1768, -4.5), (-0.1768, -0.1768, 4.5), (-0.1983, -0.1522, -4.5), (-0.1983, -0.1522, 4.5), (-0.2165, -0.125, -4.5), (-0.2165, -0.125, 4.5), (-0.231, -0.09567, -4.5), (-0.231, -0.09567, 4.5), (-0.2415, -0.0647, -4.5), (-0.2415, -0.0647, 4.5), (-0.2479, -0.03263, -4.5), (-0.2479, -0.03263, 4.5), (-0.25, 1.222e-07, -4.5), (-0.25, 1.222e-07, 4.5), (-0.2479, 0.03263, -4.5), (-0.2479, 0.03263, 4.5), (-0.2415, 0.0647, -4.5), (-0.2415, 0.0647, 4.5), (-0.231, 0.09567, -4.5), (-0.231, 0.09567, 4.5), (-0.2165, 0.125, -4.5), (-0.2165, 0.125, 4.5), (-0.1983, 0.1522, -4.5), (-0.1983, 0.1522, 4.5), (-0.1768, 0.1768, -4.5), (-0.1768, 0.1768, 4.5), (-0.1522, 0.1983, -4.5), (-0.1522, 0.1983, 4.5), (-0.125, 0.2165, -4.5), (-0.125, 0.2165, 4.5), (-0.09567, 0.231, -4.5), (-0.09567, 0.231, 4.5), (-0.0647, 0.2415, -4.5), (-0.0647, 0.2415, 4.5), (-0.03263, 0.2479, -4.5), (-0.03263, 0.2479, 4.5)], [], [(0, 1, 3, 2), (2, 3, 5, 4), (4, 5, 7, 6), (6, 7, 9, 8), (8, 9, 11, 10), (10, 11, 13, 12), (12, 13, 15, 14), (14, 15, 17, 16), (16, 17, 19, 18), (18, 19, 21, 20), (20, 21, 23, 22), (22, 23, 25, 24), (24, 25, 27, 26), (26, 27, 29, 28), (28, 29, 31, 30), (30, 31, 33, 32), (32, 33, 35, 34), (34, 35, 37, 36), (36, 37, 39, 38), (38, 39, 41, 40), (40, 41, 43, 42), (42, 43, 45, 44), (44, 45, 47, 46), (46, 47, 49, 48), (48, 49, 51, 50), (50, 51, 53, 52), (52, 53, 55, 54), (54, 55, 57, 56), (56, 57, 59, 58), (58, 59, 61, 60), (60, 61, 63, 62), (62, 63, 65, 64), (64, 65, 67, 66), (66, 67, 69, 68), (68, 69, 71, 70), (70, 71, 73, 72), (72, 73, 75, 74), (74, 75, 77, 76), (76, 77, 79, 78), (78, 79, 81, 80), (80, 81, 83, 82), (82, 83, 85, 84), (84, 85, 87, 86), (86, 87, 89, 88), (88, 89, 91, 90), (90, 91, 93, 92), (3, 1, 95, 93, 91, 89, 87, 85, 83, 81, 79, 77, 75, 73, 71, 69, 67, 65, 63, 61, 59, 57, 55, 53, 51, 49, 47, 45, 43, 41, 39, 37, 35, 33, 31, 29, 27, 25, 23, 21, 19, 17, 15, 13, 11, 9, 7, 5), (92, 93, 95, 94), (94, 95, 1, 0), (0, 2, 4, 6, 8, 10, 12, 14, 16, 18, 20, 22, 24, 26, 28, 30, 32, 34, 36, 38, 40, 42, 44, 46, 48, 50, 52, 54, 56, 58, 60, 62, 64, 66, 68, 70, 72, 74, 76, 78, 80, 82, 84, 86, 88, 90, 92, 94)])
_uv = me_cylinder_005.uv_layers.new(name='UVMap')
_uv.uv.foreach_set('vector', [1.0, 0.5, 1.0, 1.0, 0.9792, 1.0, 0.9792, 0.5, 0.9792, 0.5, 0.9792, 1.0, 0.9583, 1.0, 0.9583, 0.5, 0.9583, 0.5, 0.9583, 1.0, 0.9375, 1.0, 0.9375, 0.5, 0.9375, 0.5, 0.9375, 1.0, 0.9167, 1.0, 0.9167, 0.5, 0.9167, 0.5, 0.9167, 1.0, 0.8958, 1.0, 0.8958, 0.5, 0.8958, 0.5, 0.8958, 1.0, 0.875, 1.0, 0.875, 0.5, 0.875, 0.5, 0.875, 1.0, 0.8542, 1.0, 0.8542, 0.5, 0.8542, 0.5, 0.8542, 1.0, 0.8333, 1.0, 0.8333, 0.5, 0.8333, 0.5, 0.8333, 1.0, 0.8125, 1.0, 0.8125, 0.5, 0.8125, 0.5, 0.8125, 1.0, 0.7917, 1.0, 0.7917, 0.5, 0.7917, 0.5, 0.7917, 1.0, 0.7708, 1.0, 0.7708, 0.5, 0.7708, 0.5, 0.7708, 1.0, 0.75, 1.0, 0.75, 0.5, 0.75, 0.5, 0.75, 1.0, 0.7292, 1.0, 0.7292, 0.5, 0.7292, 0.5, 0.7292, 1.0, 0.7083, 1.0, 0.7083, 0.5, 0.7083, 0.5, 0.7083, 1.0, 0.6875, 1.0, 0.6875, 0.5, 0.6875, 0.5, 0.6875, 1.0, 0.6667, 1.0, 0.6667, 0.5, 0.6667, 0.5, 0.6667, 1.0, 0.6458, 1.0, 0.6458, 0.5, 0.6458, 0.5, 0.6458, 1.0, 0.625, 1.0, 0.625, 0.5, 0.625, 0.5, 0.625, 1.0, 0.6042, 1.0, 0.6042, 0.5, 0.6042, 0.5, 0.6042, 1.0, 0.5833, 1.0, 0.5833, 0.5, 0.5833, 0.5, 0.5833, 1.0, 0.5625, 1.0, 0.5625, 0.5, 0.5625, 0.5, 0.5625, 1.0, 0.5417, 1.0, 0.5417, 0.5, 0.5417, 0.5, 0.5417, 1.0, 0.5208, 1.0, 0.5208, 0.5, 0.5208, 0.5, 0.5208, 1.0, 0.5, 1.0, 0.5, 0.5, 0.5, 0.5, 0.5, 1.0, 0.4792, 1.0, 0.4792, 0.5, 0.4792, 0.5, 0.4792, 1.0, 0.4583, 1.0, 0.4583, 0.5, 0.4583, 0.5, 0.4583, 1.0, 0.4375, 1.0, 0.4375, 0.5, 0.4375, 0.5, 0.4375, 1.0, 0.4167, 1.0, 0.4167, 0.5, 0.4167, 0.5, 0.4167, 1.0, 0.3958, 1.0, 0.3958, 0.5, 0.3958, 0.5, 0.3958, 1.0, 0.375, 1.0, 0.375, 0.5, 0.375, 0.5, 0.375, 1.0, 0.3542, 1.0, 0.3542, 0.5, 0.3542, 0.5, 0.3542, 1.0, 0.3333, 1.0, 0.3333, 0.5, 0.3333, 0.5, 0.3333, 1.0, 0.3125, 1.0, 0.3125, 0.5, 0.3125, 0.5, 0.3125, 1.0, 0.2917, 1.0, 0.2917, 0.5, 0.2917, 0.5, 0.2917, 1.0, 0.2708, 1.0, 0.2708, 0.5, 0.2708, 0.5, 0.2708, 1.0, 0.25, 1.0, 0.25, 0.5, 0.25, 0.5, 0.25, 1.0, 0.2292, 1.0, 0.2292, 0.5, 0.2292, 0.5, 0.2292, 1.0, 0.2083, 1.0, 0.2083, 0.5, 0.2083, 0.5, 0.2083, 1.0, 0.1875, 1.0, 0.1875, 0.5, 0.1875, 0.5, 0.1875, 1.0, 0.1667, 1.0, 0.1667, 0.5, 0.1667, 0.5, 0.1667, 1.0, 0.1458, 1.0, 0.1458, 0.5, 0.1458, 0.5, 0.1458, 1.0, 0.125, 1.0, 0.125, 0.5, 0.125, 0.5, 0.125, 1.0, 0.1042, 1.0, 0.1042, 0.5, 0.1042, 0.5, 0.1042, 1.0, 0.08333, 1.0, 0.08333, 0.5, 0.08333, 0.5, 0.08333, 1.0, 0.0625, 1.0, 0.0625, 0.5, 0.0625, 0.5, 0.0625, 1.0, 0.04167, 1.0, 0.04167, 0.5, 0.2813, 0.4879, 0.25, 0.49, 0.2187, 0.4879, 0.1879, 0.4818, 0.1582, 0.4717, 0.13, 0.4578, 0.1039, 0.4404, 0.08029, 0.4197, 0.0596, 0.3961, 0.04215, 0.37, 0.02827, 0.3418, 0.01818, 0.3121, 0.01205, 0.2813, 0.01, 0.25, 0.01205, 0.2187, 0.01818, 0.1879, 0.02827, 0.1582, 0.04215, 0.13, 0.0596, 0.1039, 0.08029, 0.08029, 0.1039, 0.0596, 0.13, 0.04215, 0.1582, 0.02827, 0.1879, 0.01818, 0.2187, 0.01205, 0.25, 0.01, 0.2813, 0.01205, 0.3121, 0.01818, 0.3418, 0.02827, 0.37, 0.04215, 0.3961, 0.0596, 0.4197, 0.08029, 0.4404, 0.1039, 0.4578, 0.13, 0.4717, 0.1582, 0.4818, 0.1879, 0.4879, 0.2187, 0.49, 0.25, 0.4879, 0.2813, 0.4818, 0.3121, 0.4717, 0.3418, 0.4578, 0.37, 0.4404, 0.3961, 0.4197, 0.4197, 0.3961, 0.4404, 0.37, 0.4578, 0.3418, 0.4717, 0.3121, 0.4818, 0.04167, 0.5, 0.04167, 1.0, 0.02083, 1.0, 0.02083, 0.5, 0.02083, 0.5, 0.02083, 1.0, 3.763e-07, 1.0, 3.763e-07, 0.5, 0.75, 0.49, 0.7813, 0.4879, 0.8121, 0.4818, 0.8418, 0.4717, 0.87, 0.4578, 0.8961, 0.4404, 0.9197, 0.4197, 0.9404, 0.3961, 0.9578, 0.37, 0.9717, 0.3418, 0.9818, 0.3121, 0.9879, 0.2813, 0.99, 0.25, 0.9879, 0.2187, 0.9818, 0.1879, 0.9717, 0.1582, 0.9578, 0.13, 0.9404, 0.1039, 0.9197, 0.08029, 0.8961, 0.0596, 0.87, 0.04215, 0.8418, 0.02827, 0.8121, 0.01818, 0.7813, 0.01205, 0.75, 0.01, 0.7187, 0.01205, 0.6879, 0.01818, 0.6582, 0.02827, 0.63, 0.04215, 0.6039, 0.0596, 0.5803, 0.08029, 0.5596, 0.1039, 0.5422, 0.13, 0.5283, 0.1582, 0.5182, 0.1879, 0.5121, 0.2187, 0.51, 0.25, 0.5121, 0.2813, 0.5182, 0.3121, 0.5283, 0.3418, 0.5422, 0.37, 0.5596, 0.3961, 0.5803, 0.4197, 0.6039, 0.4404, 0.63, 0.4578, 0.6582, 0.4717, 0.6879, 0.4818, 0.7187, 0.4879])
me_cylinder_005.use_remesh_fix_poles = True
me_cylinder_005.use_remesh_preserve_attributes = False
me_cylinder_005.use_mirror_vertex_groups = False
me_cylinder_005.update()
me_cube = bpy.data.meshes.new('Cube')
me_cube.from_pydata([(-0.5667, -0.5333, -0.5), (-0.5667, 0.5333, -0.5), (0.5667, -0.5333, -0.5), (0.5667, 0.5333, -0.5), (-0.5, 0.0, 0.5), (0.5, 0.0, 0.5)], [], [(1, 0, 4), (3, 5, 2), (2, 5, 4, 0), (3, 1, 4, 5), (3, 2, 0, 1)])
_uv = me_cube.uv_layers.new(name='UVMap')
_uv.uv.foreach_set('vector', [0.125, 0.5, 0.0, 0.0, 0.0, 0.0, 0.375, 0.5, 0.0, 0.0, 0.0, 0.0, 0.0, 0.0, 0.0, 0.0, 0.0, 0.0, 0.0, 0.0, 0.375, 0.5, 0.125, 0.5, 0.0, 0.0, 0.0, 0.0, 0.375, 0.5, 0.0, 0.0, 0.0, 0.0, 0.125, 0.5])
me_cube.use_remesh_fix_poles = True
me_cube.use_remesh_preserve_attributes = False
me_cube.use_mirror_vertex_groups = False
me_cube.update()
me_plane_001 = bpy.data.meshes.new('Plane.001')
me_plane_001.from_pydata([(-0.5, -0.5, 0.0), (0.5, -0.5, 0.0), (-0.5, 0.5, 0.0), (0.5, 0.5, 0.0)], [], [(0, 1, 3, 2)])
_uv = me_plane_001.uv_layers.new(name='UVMap')
_uv.uv.foreach_set('vector', [0.0, 0.0, 1.0, 0.0, 1.0, 1.0, 0.0, 1.0])
me_plane_001.use_remesh_fix_poles = True
me_plane_001.use_remesh_preserve_attributes = False
me_plane_001.use_mirror_vertex_groups = False
me_plane_001.update()
me_cube_002 = bpy.data.meshes.new('Cube.002')
me_cube_002.from_pydata([(-0.5, -0.5, -0.5), (-0.5, -0.5, 0.9), (-0.5, 0.5, -0.5), (-0.5, 0.5, 0.9), (0.5, -0.5, -0.5), (0.5, -0.5, 0.9), (0.5, 0.5, -0.5), (0.5, 0.5, 0.9)], [], [(0, 1, 3, 2), (2, 3, 7, 6), (6, 7, 5, 4), (4, 5, 1, 0), (2, 6, 4, 0), (7, 3, 1, 5)])
_uv = me_cube_002.uv_layers.new(name='UVMap')
_uv.uv.foreach_set('vector', [0.375, 0.0, 0.625, 0.0, 0.625, 0.25, 0.375, 0.25, 0.375, 0.25, 0.625, 0.25, 0.625, 0.5, 0.375, 0.5, 0.375, 0.5, 0.625, 0.5, 0.625, 0.75, 0.375, 0.75, 0.375, 0.75, 0.625, 0.75, 0.625, 1.0, 0.375, 1.0, 0.125, 0.5, 0.375, 0.5, 0.375, 0.75, 0.125, 0.75, 0.625, 0.5, 0.875, 0.5, 0.875, 0.75, 0.625, 0.75])
me_cube_002.use_remesh_fix_poles = True
me_cube_002.use_remesh_preserve_attributes = False
me_cube_002.use_mirror_vertex_groups = False
me_cube_002.update()
me_cube_007 = bpy.data.meshes.new('Cube.007')
me_cube_007.from_pydata([(-0.5, -0.5, -0.5), (-0.5, -0.5, 0.9), (-0.5, 0.5, -0.5), (-0.5, 0.5, 0.9), (0.5, -0.5, -0.5), (0.5, -0.5, 0.9), (0.5, 0.5, -0.5), (0.5, 0.5, 0.9)], [], [(0, 1, 3, 2), (2, 3, 7, 6), (6, 7, 5, 4), (4, 5, 1, 0), (2, 6, 4, 0), (7, 3, 1, 5)])
_uv = me_cube_007.uv_layers.new(name='UVMap')
_uv.uv.foreach_set('vector', [0.375, 0.0, 0.625, 0.0, 0.625, 0.25, 0.375, 0.25, 0.375, 0.25, 0.625, 0.25, 0.625, 0.5, 0.375, 0.5, 0.375, 0.5, 0.625, 0.5, 0.625, 0.75, 0.375, 0.75, 0.375, 0.75, 0.625, 0.75, 0.625, 1.0, 0.375, 1.0, 0.125, 0.5, 0.375, 0.5, 0.375, 0.75, 0.125, 0.75, 0.625, 0.5, 0.875, 0.5, 0.875, 0.75, 0.625, 0.75])
me_cube_007.use_remesh_fix_poles = True
me_cube_007.use_remesh_preserve_attributes = False
me_cube_007.use_mirror_vertex_groups = False
me_cube_007.update()
me_cube_008 = bpy.data.meshes.new('Cube.008')
me_cube_008.from_pydata([(-0.5, -0.5, -0.5), (-0.5, -0.5, 0.9), (-0.5, 0.5, -0.5), (-0.5, 0.5, 0.9), (0.5, -0.5, -0.5), (0.5, -0.5, 0.9), (0.5, 0.5, -0.5), (0.5, 0.5, 0.9)], [], [(0, 1, 3, 2), (2, 3, 7, 6), (6, 7, 5, 4), (4, 5, 1, 0), (2, 6, 4, 0), (7, 3, 1, 5)])
_uv = me_cube_008.uv_layers.new(name='UVMap')
_uv.uv.foreach_set('vector', [0.375, 0.0, 0.625, 0.0, 0.625, 0.25, 0.375, 0.25, 0.375, 0.25, 0.625, 0.25, 0.625, 0.5, 0.375, 0.5, 0.375, 0.5, 0.625, 0.5, 0.625, 0.75, 0.375, 0.75, 0.375, 0.75, 0.625, 0.75, 0.625, 1.0, 0.375, 1.0, 0.125, 0.5, 0.375, 0.5, 0.375, 0.75, 0.125, 0.75, 0.625, 0.5, 0.875, 0.5, 0.875, 0.75, 0.625, 0.75])
me_cube_008.use_remesh_fix_poles = True
me_cube_008.use_remesh_preserve_attributes = False
me_cube_008.use_mirror_vertex_groups = False
me_cube_008.update()
me_cube_009 = bpy.data.meshes.new('Cube.009')
me_cube_009.from_pydata([(-0.5, -0.5, -0.5), (-0.5, -0.5, 0.9), (-0.5, 0.5, -0.5), (-0.5, 0.5, 0.9), (0.5, -0.5, -0.5), (0.5, -0.5, 0.9), (0.5, 0.5, -0.5), (0.5, 0.5, 0.9)], [], [(0, 1, 3, 2), (2, 3, 7, 6), (6, 7, 5, 4), (4, 5, 1, 0), (2, 6, 4, 0), (7, 3, 1, 5)])
_uv = me_cube_009.uv_layers.new(name='UVMap')
_uv.uv.foreach_set('vector', [0.375, 0.0, 0.625, 0.0, 0.625, 0.25, 0.375, 0.25, 0.375, 0.25, 0.625, 0.25, 0.625, 0.5, 0.375, 0.5, 0.375, 0.5, 0.625, 0.5, 0.625, 0.75, 0.375, 0.75, 0.375, 0.75, 0.625, 0.75, 0.625, 1.0, 0.375, 1.0, 0.125, 0.5, 0.375, 0.5, 0.375, 0.75, 0.125, 0.75, 0.625, 0.5, 0.875, 0.5, 0.875, 0.75, 0.625, 0.75])
me_cube_009.use_remesh_fix_poles = True
me_cube_009.use_remesh_preserve_attributes = False
me_cube_009.use_mirror_vertex_groups = False
me_cube_009.update()
me_cube_010 = bpy.data.meshes.new('Cube.010')
me_cube_010.from_pydata([(-0.5, -0.5, -0.5), (-0.5, -0.5, 0.9), (-0.5, 0.5, -0.5), (-0.5, 0.5, 0.9), (0.5, -0.5, -0.5), (0.5, -0.5, 0.9), (0.5, 0.5, -0.5), (0.5, 0.5, 0.9)], [], [(0, 1, 3, 2), (2, 3, 7, 6), (6, 7, 5, 4), (4, 5, 1, 0), (2, 6, 4, 0), (7, 3, 1, 5)])
_uv = me_cube_010.uv_layers.new(name='UVMap')
_uv.uv.foreach_set('vector', [0.375, 0.0, 0.625, 0.0, 0.625, 0.25, 0.375, 0.25, 0.375, 0.25, 0.625, 0.25, 0.625, 0.5, 0.375, 0.5, 0.375, 0.5, 0.625, 0.5, 0.625, 0.75, 0.375, 0.75, 0.375, 0.75, 0.625, 0.75, 0.625, 1.0, 0.375, 1.0, 0.125, 0.5, 0.375, 0.5, 0.375, 0.75, 0.125, 0.75, 0.625, 0.5, 0.875, 0.5, 0.875, 0.75, 0.625, 0.75])
me_cube_010.use_remesh_fix_poles = True
me_cube_010.use_remesh_preserve_attributes = False
me_cube_010.use_mirror_vertex_groups = False
me_cube_010.update()
me_cube_011 = bpy.data.meshes.new('Cube.011')
me_cube_011.from_pydata([(-0.5, -0.5, -0.5), (-0.5, -0.5, 0.9), (-0.5, 0.5, -0.5), (-0.5, 0.5, 0.9), (0.5, -0.5, -0.5), (0.5, -0.5, 0.9), (0.5, 0.5, -0.5), (0.5, 0.5, 0.9)], [], [(0, 1, 3, 2), (2, 3, 7, 6), (6, 7, 5, 4), (4, 5, 1, 0), (2, 6, 4, 0), (7, 3, 1, 5)])
_uv = me_cube_011.uv_layers.new(name='UVMap')
_uv.uv.foreach_set('vector', [0.375, 0.0, 0.625, 0.0, 0.625, 0.25, 0.375, 0.25, 0.375, 0.25, 0.625, 0.25, 0.625, 0.5, 0.375, 0.5, 0.375, 0.5, 0.625, 0.5, 0.625, 0.75, 0.375, 0.75, 0.375, 0.75, 0.625, 0.75, 0.625, 1.0, 0.375, 1.0, 0.125, 0.5, 0.375, 0.5, 0.375, 0.75, 0.125, 0.75, 0.625, 0.5, 0.875, 0.5, 0.875, 0.75, 0.625, 0.75])
me_cube_011.use_remesh_fix_poles = True
me_cube_011.use_remesh_preserve_attributes = False
me_cube_011.use_mirror_vertex_groups = False
me_cube_011.update()
me_cube_012 = bpy.data.meshes.new('Cube.012')
me_cube_012.from_pydata([(-0.5, -0.5, -0.5), (-0.5, -0.5, 0.9), (-0.5, 0.5, -0.5), (-0.5, 0.5, 0.9), (0.5, -0.5, -0.5), (0.5, -0.5, 0.9), (0.5, 0.5, -0.5), (0.5, 0.5, 0.9)], [], [(0, 1, 3, 2), (2, 3, 7, 6), (6, 7, 5, 4), (4, 5, 1, 0), (2, 6, 4, 0), (7, 3, 1, 5)])
_uv = me_cube_012.uv_layers.new(name='UVMap')
_uv.uv.foreach_set('vector', [0.375, 0.0, 0.625, 0.0, 0.625, 0.25, 0.375, 0.25, 0.375, 0.25, 0.625, 0.25, 0.625, 0.5, 0.375, 0.5, 0.375, 0.5, 0.625, 0.5, 0.625, 0.75, 0.375, 0.75, 0.375, 0.75, 0.625, 0.75, 0.625, 1.0, 0.375, 1.0, 0.125, 0.5, 0.375, 0.5, 0.375, 0.75, 0.125, 0.75, 0.625, 0.5, 0.875, 0.5, 0.875, 0.75, 0.625, 0.75])
me_cube_012.use_remesh_fix_poles = True
me_cube_012.use_remesh_preserve_attributes = False
me_cube_012.use_mirror_vertex_groups = False
me_cube_012.update()
me_cube_013 = bpy.data.meshes.new('Cube.013')
me_cube_013.from_pydata([(-0.5, -0.5, -0.5), (-0.5, -0.5, 0.9), (-0.5, 0.5, -0.5), (-0.5, 0.5, 0.9), (0.5, -0.5, -0.5), (0.5, -0.5, 0.9), (0.5, 0.5, -0.5), (0.5, 0.5, 0.9)], [], [(0, 1, 3, 2), (2, 3, 7, 6), (6, 7, 5, 4), (4, 5, 1, 0), (2, 6, 4, 0), (7, 3, 1, 5)])
_uv = me_cube_013.uv_layers.new(name='UVMap')
_uv.uv.foreach_set('vector', [0.375, 0.0, 0.625, 0.0, 0.625, 0.25, 0.375, 0.25, 0.375, 0.25, 0.625, 0.25, 0.625, 0.5, 0.375, 0.5, 0.375, 0.5, 0.625, 0.5, 0.625, 0.75, 0.375, 0.75, 0.375, 0.75, 0.625, 0.75, 0.625, 1.0, 0.375, 1.0, 0.125, 0.5, 0.375, 0.5, 0.375, 0.75, 0.125, 0.75, 0.625, 0.5, 0.875, 0.5, 0.875, 0.75, 0.625, 0.75])
me_cube_013.use_remesh_fix_poles = True
me_cube_013.use_remesh_preserve_attributes = False
me_cube_013.use_mirror_vertex_groups = False
me_cube_013.update()
me_cube_014 = bpy.data.meshes.new('Cube.014')
me_cube_014.from_pydata([(-0.5, -0.5, -0.5), (-0.5, -0.5, 0.9), (-0.5, 0.5, -0.5), (-0.5, 0.5, 0.9), (0.5, -0.5, -0.5), (0.5, -0.5, 0.9), (0.5, 0.5, -0.5), (0.5, 0.5, 0.9)], [], [(0, 1, 3, 2), (2, 3, 7, 6), (6, 7, 5, 4), (4, 5, 1, 0), (2, 6, 4, 0), (7, 3, 1, 5)])
_uv = me_cube_014.uv_layers.new(name='UVMap')
_uv.uv.foreach_set('vector', [0.375, 0.0, 0.625, 0.0, 0.625, 0.25, 0.375, 0.25, 0.375, 0.25, 0.625, 0.25, 0.625, 0.5, 0.375, 0.5, 0.375, 0.5, 0.625, 0.5, 0.625, 0.75, 0.375, 0.75, 0.375, 0.75, 0.625, 0.75, 0.625, 1.0, 0.375, 1.0, 0.125, 0.5, 0.375, 0.5, 0.375, 0.75, 0.125, 0.75, 0.625, 0.5, 0.875, 0.5, 0.875, 0.75, 0.625, 0.75])
me_cube_014.use_remesh_fix_poles = True
me_cube_014.use_remesh_preserve_attributes = False
me_cube_014.use_mirror_vertex_groups = False
me_cube_014.update()
me_cube_015 = bpy.data.meshes.new('Cube.015')
me_cube_015.from_pydata([(-0.5, -0.5, -0.5), (-0.5, -0.5, 0.9), (-0.5, 0.5, -0.5), (-0.5, 0.5, 0.9), (0.5, -0.5, -0.5), (0.5, -0.5, 0.9), (0.5, 0.5, -0.5), (0.5, 0.5, 0.9)], [], [(0, 1, 3, 2), (2, 3, 7, 6), (6, 7, 5, 4), (4, 5, 1, 0), (2, 6, 4, 0), (7, 3, 1, 5)])
_uv = me_cube_015.uv_layers.new(name='UVMap')
_uv.uv.foreach_set('vector', [0.375, 0.0, 0.625, 0.0, 0.625, 0.25, 0.375, 0.25, 0.375, 0.25, 0.625, 0.25, 0.625, 0.5, 0.375, 0.5, 0.375, 0.5, 0.625, 0.5, 0.625, 0.75, 0.375, 0.75, 0.375, 0.75, 0.625, 0.75, 0.625, 1.0, 0.375, 1.0, 0.125, 0.5, 0.375, 0.5, 0.375, 0.75, 0.125, 0.75, 0.625, 0.5, 0.875, 0.5, 0.875, 0.75, 0.625, 0.75])
me_cube_015.use_remesh_fix_poles = True
me_cube_015.use_remesh_preserve_attributes = False
me_cube_015.use_mirror_vertex_groups = False
me_cube_015.update()
me_cube_016 = bpy.data.meshes.new('Cube.016')
me_cube_016.from_pydata([(-0.5, -0.5, -0.5), (-0.5, -0.5, 0.9), (-0.5, 0.5, -0.5), (-0.5, 0.5, 0.9), (0.5, -0.5, -0.5), (0.5, -0.5, 0.9), (0.5, 0.5, -0.5), (0.5, 0.5, 0.9)], [], [(0, 1, 3, 2), (2, 3, 7, 6), (6, 7, 5, 4), (4, 5, 1, 0), (2, 6, 4, 0), (7, 3, 1, 5)])
_uv = me_cube_016.uv_layers.new(name='UVMap')
_uv.uv.foreach_set('vector', [0.375, 0.0, 0.625, 0.0, 0.625, 0.25, 0.375, 0.25, 0.375, 0.25, 0.625, 0.25, 0.625, 0.5, 0.375, 0.5, 0.375, 0.5, 0.625, 0.5, 0.625, 0.75, 0.375, 0.75, 0.375, 0.75, 0.625, 0.75, 0.625, 1.0, 0.375, 1.0, 0.125, 0.5, 0.375, 0.5, 0.375, 0.75, 0.125, 0.75, 0.625, 0.5, 0.875, 0.5, 0.875, 0.75, 0.625, 0.75])
me_cube_016.use_remesh_fix_poles = True
me_cube_016.use_remesh_preserve_attributes = False
me_cube_016.use_mirror_vertex_groups = False
me_cube_016.update()
me_cube_017 = bpy.data.meshes.new('Cube.017')
me_cube_017.from_pydata([(-0.5, -0.5, -0.5), (-0.5, -0.5, 0.9), (-0.5, 0.5, -0.5), (-0.5, 0.5, 0.9), (0.5, -0.5, -0.5), (0.5, -0.5, 0.9), (0.5, 0.5, -0.5), (0.5, 0.5, 0.9)], [], [(0, 1, 3, 2), (2, 3, 7, 6), (6, 7, 5, 4), (4, 5, 1, 0), (2, 6, 4, 0), (7, 3, 1, 5)])
_uv = me_cube_017.uv_layers.new(name='UVMap')
_uv.uv.foreach_set('vector', [0.375, 0.0, 0.625, 0.0, 0.625, 0.25, 0.375, 0.25, 0.375, 0.25, 0.625, 0.25, 0.625, 0.5, 0.375, 0.5, 0.375, 0.5, 0.625, 0.5, 0.625, 0.75, 0.375, 0.75, 0.375, 0.75, 0.625, 0.75, 0.625, 1.0, 0.375, 1.0, 0.125, 0.5, 0.375, 0.5, 0.375, 0.75, 0.125, 0.75, 0.625, 0.5, 0.875, 0.5, 0.875, 0.75, 0.625, 0.75])
me_cube_017.use_remesh_fix_poles = True
me_cube_017.use_remesh_preserve_attributes = False
me_cube_017.use_mirror_vertex_groups = False
me_cube_017.update()
me_cube_018 = bpy.data.meshes.new('Cube.018')
me_cube_018.from_pydata([(-0.5, -0.5, -0.5), (-0.5, -0.5, 0.9), (-0.5, 0.5, -0.5), (-0.5, 0.5, 0.9), (0.5, -0.5, -0.5), (0.5, -0.5, 0.9), (0.5, 0.5, -0.5), (0.5, 0.5, 0.9)], [], [(0, 1, 3, 2), (2, 3, 7, 6), (6, 7, 5, 4), (4, 5, 1, 0), (2, 6, 4, 0), (7, 3, 1, 5)])
_uv = me_cube_018.uv_layers.new(name='UVMap')
_uv.uv.foreach_set('vector', [0.375, 0.0, 0.625, 0.0, 0.625, 0.25, 0.375, 0.25, 0.375, 0.25, 0.625, 0.25, 0.625, 0.5, 0.375, 0.5, 0.375, 0.5, 0.625, 0.5, 0.625, 0.75, 0.375, 0.75, 0.375, 0.75, 0.625, 0.75, 0.625, 1.0, 0.375, 1.0, 0.125, 0.5, 0.375, 0.5, 0.375, 0.75, 0.125, 0.75, 0.625, 0.5, 0.875, 0.5, 0.875, 0.75, 0.625, 0.75])
me_cube_018.use_remesh_fix_poles = True
me_cube_018.use_remesh_preserve_attributes = False
me_cube_018.use_mirror_vertex_groups = False
me_cube_018.update()
me_cube_019 = bpy.data.meshes.new('Cube.019')
me_cube_019.from_pydata([(-0.5, -0.5, -0.5), (-0.5, -0.5, 0.9), (-0.5, 0.5, -0.5), (-0.5, 0.5, 0.9), (0.5, -0.5, -0.5), (0.5, -0.5, 0.9), (0.5, 0.5, -0.5), (0.5, 0.5, 0.9)], [], [(0, 1, 3, 2), (2, 3, 7, 6), (6, 7, 5, 4), (4, 5, 1, 0), (2, 6, 4, 0), (7, 3, 1, 5)])
_uv = me_cube_019.uv_layers.new(name='UVMap')
_uv.uv.foreach_set('vector', [0.375, 0.0, 0.625, 0.0, 0.625, 0.25, 0.375, 0.25, 0.375, 0.25, 0.625, 0.25, 0.625, 0.5, 0.375, 0.5, 0.375, 0.5, 0.625, 0.5, 0.625, 0.75, 0.375, 0.75, 0.375, 0.75, 0.625, 0.75, 0.625, 1.0, 0.375, 1.0, 0.125, 0.5, 0.375, 0.5, 0.375, 0.75, 0.125, 0.75, 0.625, 0.5, 0.875, 0.5, 0.875, 0.75, 0.625, 0.75])
me_cube_019.use_remesh_fix_poles = True
me_cube_019.use_remesh_preserve_attributes = False
me_cube_019.use_mirror_vertex_groups = False
me_cube_019.update()
me_cube_020 = bpy.data.meshes.new('Cube.020')
me_cube_020.from_pydata([(-0.5, -0.5, -0.5), (-0.5, -0.5, 0.9), (-0.5, 0.5, -0.5), (-0.5, 0.5, 0.9), (0.5, -0.5, -0.5), (0.5, -0.5, 0.9), (0.5, 0.5, -0.5), (0.5, 0.5, 0.9)], [], [(0, 1, 3, 2), (2, 3, 7, 6), (6, 7, 5, 4), (4, 5, 1, 0), (2, 6, 4, 0), (7, 3, 1, 5)])
_uv = me_cube_020.uv_layers.new(name='UVMap')
_uv.uv.foreach_set('vector', [0.375, 0.0, 0.625, 0.0, 0.625, 0.25, 0.375, 0.25, 0.375, 0.25, 0.625, 0.25, 0.625, 0.5, 0.375, 0.5, 0.375, 0.5, 0.625, 0.5, 0.625, 0.75, 0.375, 0.75, 0.375, 0.75, 0.625, 0.75, 0.625, 1.0, 0.375, 1.0, 0.125, 0.5, 0.375, 0.5, 0.375, 0.75, 0.125, 0.75, 0.625, 0.5, 0.875, 0.5, 0.875, 0.75, 0.625, 0.75])
me_cube_020.use_remesh_fix_poles = True
me_cube_020.use_remesh_preserve_attributes = False
me_cube_020.use_mirror_vertex_groups = False
me_cube_020.update()
me_cube_021 = bpy.data.meshes.new('Cube.021')
me_cube_021.from_pydata([(-0.5, -0.5, -0.5), (-0.5, -0.5, 0.9), (-0.5, 0.5, -0.5), (-0.5, 0.5, 0.9), (0.5, -0.5, -0.5), (0.5, -0.5, 0.9), (0.5, 0.5, -0.5), (0.5, 0.5, 0.9)], [], [(0, 1, 3, 2), (2, 3, 7, 6), (6, 7, 5, 4), (4, 5, 1, 0), (2, 6, 4, 0), (7, 3, 1, 5)])
_uv = me_cube_021.uv_layers.new(name='UVMap')
_uv.uv.foreach_set('vector', [0.375, 0.0, 0.625, 0.0, 0.625, 0.25, 0.375, 0.25, 0.375, 0.25, 0.625, 0.25, 0.625, 0.5, 0.375, 0.5, 0.375, 0.5, 0.625, 0.5, 0.625, 0.75, 0.375, 0.75, 0.375, 0.75, 0.625, 0.75, 0.625, 1.0, 0.375, 1.0, 0.125, 0.5, 0.375, 0.5, 0.375, 0.75, 0.125, 0.75, 0.625, 0.5, 0.875, 0.5, 0.875, 0.75, 0.625, 0.75])
me_cube_021.use_remesh_fix_poles = True
me_cube_021.use_remesh_preserve_attributes = False
me_cube_021.use_mirror_vertex_groups = False
me_cube_021.update()
me_cube_022 = bpy.data.meshes.new('Cube.022')
me_cube_022.from_pydata([(-0.5, -0.5, -0.5), (-0.5, -0.5, 0.9), (-0.5, 0.5, -0.5), (-0.5, 0.5, 0.9), (0.5, -0.5, -0.5), (0.5, -0.5, 0.9), (0.5, 0.5, -0.5), (0.5, 0.5, 0.9)], [], [(0, 1, 3, 2), (2, 3, 7, 6), (6, 7, 5, 4), (4, 5, 1, 0), (2, 6, 4, 0), (7, 3, 1, 5)])
_uv = me_cube_022.uv_layers.new(name='UVMap')
_uv.uv.foreach_set('vector', [0.375, 0.0, 0.625, 0.0, 0.625, 0.25, 0.375, 0.25, 0.375, 0.25, 0.625, 0.25, 0.625, 0.5, 0.375, 0.5, 0.375, 0.5, 0.625, 0.5, 0.625, 0.75, 0.375, 0.75, 0.375, 0.75, 0.625, 0.75, 0.625, 1.0, 0.375, 1.0, 0.125, 0.5, 0.375, 0.5, 0.375, 0.75, 0.125, 0.75, 0.625, 0.5, 0.875, 0.5, 0.875, 0.75, 0.625, 0.75])
me_cube_022.use_remesh_fix_poles = True
me_cube_022.use_remesh_preserve_attributes = False
me_cube_022.use_mirror_vertex_groups = False
me_cube_022.update()
me_cube_023 = bpy.data.meshes.new('Cube.023')
me_cube_023.from_pydata([(-0.5, -0.5, -0.5), (-0.5, -0.5, 0.9), (-0.5, 0.5, -0.5), (-0.5, 0.5, 0.9), (0.5, -0.5, -0.5), (0.5, -0.5, 0.9), (0.5, 0.5, -0.5), (0.5, 0.5, 0.9)], [], [(0, 1, 3, 2), (2, 3, 7, 6), (6, 7, 5, 4), (4, 5, 1, 0), (2, 6, 4, 0), (7, 3, 1, 5)])
_uv = me_cube_023.uv_layers.new(name='UVMap')
_uv.uv.foreach_set('vector', [0.375, 0.0, 0.625, 0.0, 0.625, 0.25, 0.375, 0.25, 0.375, 0.25, 0.625, 0.25, 0.625, 0.5, 0.375, 0.5, 0.375, 0.5, 0.625, 0.5, 0.625, 0.75, 0.375, 0.75, 0.375, 0.75, 0.625, 0.75, 0.625, 1.0, 0.375, 1.0, 0.125, 0.5, 0.375, 0.5, 0.375, 0.75, 0.125, 0.75, 0.625, 0.5, 0.875, 0.5, 0.875, 0.75, 0.625, 0.75])
me_cube_023.use_remesh_fix_poles = True
me_cube_023.use_remesh_preserve_attributes = False
me_cube_023.use_mirror_vertex_groups = False
me_cube_023.update()
me_cube_024 = bpy.data.meshes.new('Cube.024')
me_cube_024.from_pydata([(-0.5, -0.5, -0.5), (-0.5, -0.5, 0.9), (-0.5, 0.5, -0.5), (-0.5, 0.5, 0.9), (0.5, -0.5, -0.5), (0.5, -0.5, 0.9), (0.5, 0.5, -0.5), (0.5, 0.5, 0.9)], [], [(0, 1, 3, 2), (2, 3, 7, 6), (6, 7, 5, 4), (4, 5, 1, 0), (2, 6, 4, 0), (7, 3, 1, 5)])
_uv = me_cube_024.uv_layers.new(name='UVMap')
_uv.uv.foreach_set('vector', [0.375, 0.0, 0.625, 0.0, 0.625, 0.25, 0.375, 0.25, 0.375, 0.25, 0.625, 0.25, 0.625, 0.5, 0.375, 0.5, 0.375, 0.5, 0.625, 0.5, 0.625, 0.75, 0.375, 0.75, 0.375, 0.75, 0.625, 0.75, 0.625, 1.0, 0.375, 1.0, 0.125, 0.5, 0.375, 0.5, 0.375, 0.75, 0.125, 0.75, 0.625, 0.5, 0.875, 0.5, 0.875, 0.75, 0.625, 0.75])
me_cube_024.use_remesh_fix_poles = True
me_cube_024.use_remesh_preserve_attributes = False
me_cube_024.use_mirror_vertex_groups = False
me_cube_024.update()
me_cube_025 = bpy.data.meshes.new('Cube.025')
me_cube_025.from_pydata([(-0.5, -0.5, -0.5), (-0.5, -0.5, 0.9), (-0.5, 0.5, -0.5), (-0.5, 0.5, 0.9), (0.5, -0.5, -0.5), (0.5, -0.5, 0.9), (0.5, 0.5, -0.5), (0.5, 0.5, 0.9)], [], [(0, 1, 3, 2), (2, 3, 7, 6), (6, 7, 5, 4), (4, 5, 1, 0), (2, 6, 4, 0), (7, 3, 1, 5)])
_uv = me_cube_025.uv_layers.new(name='UVMap')
_uv.uv.foreach_set('vector', [0.375, 0.0, 0.625, 0.0, 0.625, 0.25, 0.375, 0.25, 0.375, 0.25, 0.625, 0.25, 0.625, 0.5, 0.375, 0.5, 0.375, 0.5, 0.625, 0.5, 0.625, 0.75, 0.375, 0.75, 0.375, 0.75, 0.625, 0.75, 0.625, 1.0, 0.375, 1.0, 0.125, 0.5, 0.375, 0.5, 0.375, 0.75, 0.125, 0.75, 0.625, 0.5, 0.875, 0.5, 0.875, 0.75, 0.625, 0.75])
me_cube_025.use_remesh_fix_poles = True
me_cube_025.use_remesh_preserve_attributes = False
me_cube_025.use_mirror_vertex_groups = False
me_cube_025.update()
me_cube_026 = bpy.data.meshes.new('Cube.026')
me_cube_026.from_pydata([(-0.5, -0.5, -0.5), (-0.5, -0.5, 0.9), (-0.5, 0.5, -0.5), (-0.5, 0.5, 0.9), (0.5, -0.5, -0.5), (0.5, -0.5, 0.9), (0.5, 0.5, -0.5), (0.5, 0.5, 0.9)], [], [(0, 1, 3, 2), (2, 3, 7, 6), (6, 7, 5, 4), (4, 5, 1, 0), (2, 6, 4, 0), (7, 3, 1, 5)])
_uv = me_cube_026.uv_layers.new(name='UVMap')
_uv.uv.foreach_set('vector', [0.375, 0.0, 0.625, 0.0, 0.625, 0.25, 0.375, 0.25, 0.375, 0.25, 0.625, 0.25, 0.625, 0.5, 0.375, 0.5, 0.375, 0.5, 0.625, 0.5, 0.625, 0.75, 0.375, 0.75, 0.375, 0.75, 0.625, 0.75, 0.625, 1.0, 0.375, 1.0, 0.125, 0.5, 0.375, 0.5, 0.375, 0.75, 0.125, 0.75, 0.625, 0.5, 0.875, 0.5, 0.875, 0.75, 0.625, 0.75])
me_cube_026.use_remesh_fix_poles = True
me_cube_026.use_remesh_preserve_attributes = False
me_cube_026.use_mirror_vertex_groups = False
me_cube_026.update()
me_cube_027 = bpy.data.meshes.new('Cube.027')
me_cube_027.from_pydata([(-0.5, -0.5, -0.5), (-0.5, -0.5, 0.5), (-0.5, 0.5, -0.5), (-0.5, 0.5, 0.5), (0.5, -0.5, -0.5), (0.5, -0.5, 0.5), (0.5, 0.5, -0.5), (0.5, 0.5, 0.5)], [], [(0, 1, 3, 2), (2, 3, 7, 6), (6, 7, 5, 4), (4, 5, 1, 0), (2, 6, 4, 0), (7, 3, 1, 5)])
_uv = me_cube_027.uv_layers.new(name='UVMap')
_uv.uv.foreach_set('vector', [0.375, 0.0, 0.625, 0.0, 0.625, 0.25, 0.375, 0.25, 0.375, 0.25, 0.625, 0.25, 0.625, 0.5, 0.375, 0.5, 0.375, 0.5, 0.625, 0.5, 0.625, 0.75, 0.375, 0.75, 0.375, 0.75, 0.625, 0.75, 0.625, 1.0, 0.375, 1.0, 0.125, 0.5, 0.375, 0.5, 0.375, 0.75, 0.125, 0.75, 0.625, 0.5, 0.875, 0.5, 0.875, 0.75, 0.625, 0.75])
me_cube_027.use_remesh_fix_poles = True
me_cube_027.use_remesh_preserve_attributes = False
me_cube_027.use_mirror_vertex_groups = False
me_cube_027.update()
me_cube_028 = bpy.data.meshes.new('Cube.028')
me_cube_028.from_pydata([(-0.5, -0.5, -0.5), (-0.5, -0.5, 0.5), (-0.5, 0.5, -0.5), (-0.5, 0.5, 0.5), (0.5, -0.5, -0.5), (0.5, -0.5, 0.5), (0.5, 0.5, -0.5), (0.5, 0.5, 0.5)], [], [(0, 1, 3, 2), (2, 3, 7, 6), (6, 7, 5, 4), (4, 5, 1, 0), (2, 6, 4, 0), (7, 3, 1, 5)])
_uv = me_cube_028.uv_layers.new(name='UVMap')
_uv.uv.foreach_set('vector', [0.375, 0.0, 0.625, 0.0, 0.625, 0.25, 0.375, 0.25, 0.375, 0.25, 0.625, 0.25, 0.625, 0.5, 0.375, 0.5, 0.375, 0.5, 0.625, 0.5, 0.625, 0.75, 0.375, 0.75, 0.375, 0.75, 0.625, 0.75, 0.625, 1.0, 0.375, 1.0, 0.125, 0.5, 0.375, 0.5, 0.375, 0.75, 0.125, 0.75, 0.625, 0.5, 0.875, 0.5, 0.875, 0.75, 0.625, 0.75])
me_cube_028.use_remesh_fix_poles = True
me_cube_028.use_remesh_preserve_attributes = False
me_cube_028.use_mirror_vertex_groups = False
me_cube_028.update()
me_cube_029 = bpy.data.meshes.new('Cube.029')
me_cube_029.from_pydata([(-0.5, -0.5, -0.5), (-0.5, -0.5, 0.5), (-0.5, 0.5, -0.5), (-0.5, 0.5, 0.5), (0.5, -0.5, -0.5), (0.5, -0.5, 0.5), (0.5, 0.5, -0.5), (0.5, 0.5, 0.5)], [], [(0, 1, 3, 2), (2, 3, 7, 6), (6, 7, 5, 4), (4, 5, 1, 0), (2, 6, 4, 0), (7, 3, 1, 5)])
_uv = me_cube_029.uv_layers.new(name='UVMap')
_uv.uv.foreach_set('vector', [0.375, 0.0, 0.625, 0.0, 0.625, 0.25, 0.375, 0.25, 0.375, 0.25, 0.625, 0.25, 0.625, 0.5, 0.375, 0.5, 0.375, 0.5, 0.625, 0.5, 0.625, 0.75, 0.375, 0.75, 0.375, 0.75, 0.625, 0.75, 0.625, 1.0, 0.375, 1.0, 0.125, 0.5, 0.375, 0.5, 0.375, 0.75, 0.125, 0.75, 0.625, 0.5, 0.875, 0.5, 0.875, 0.75, 0.625, 0.75])
me_cube_029.use_remesh_fix_poles = True
me_cube_029.use_remesh_preserve_attributes = False
me_cube_029.use_mirror_vertex_groups = False
me_cube_029.update()

# ---- objects
ob_cube = bpy.data.objects.new('Cube', me_cube_001)
ob_plane = bpy.data.objects.new('Plane', me_plane)
ob_cylinder = bpy.data.objects.new('Cylinder', me_cylinder)
ob_cylinder_001 = bpy.data.objects.new('Cylinder.001', me_cylinder_001)
ob_cylinder_002 = bpy.data.objects.new('Cylinder.002', me_cylinder_002)
ob_cylinder_003 = bpy.data.objects.new('Cylinder.003', me_cylinder_003)
ob_cube_001 = bpy.data.objects.new('Cube.001', me_cube_003)
ob_cube_002 = bpy.data.objects.new('Cube.002', me_cube_004)
ob_cube_003 = bpy.data.objects.new('Cube.003', me_cube_005)
ob_cylinder_004 = bpy.data.objects.new('Cylinder.004', me_cylinder_004)
ob_cylinder_005 = bpy.data.objects.new('Cylinder.005', me_cylinder_005)
ob_cube_004 = bpy.data.objects.new('Cube.004', me_cube)
ob_plane_001 = bpy.data.objects.new('Plane.001', me_plane_001)
ob_cube_005 = bpy.data.objects.new('Cube.005', me_cube_002)
ob_cube_006 = bpy.data.objects.new('Cube.006', me_cube_007)
ob_cube_007 = bpy.data.objects.new('Cube.007', me_cube_008)
ob_cube_008 = bpy.data.objects.new('Cube.008', me_cube_009)
ob_cube_009 = bpy.data.objects.new('Cube.009', me_cube_010)
ob_cube_010 = bpy.data.objects.new('Cube.010', me_cube_011)
ob_cube_011 = bpy.data.objects.new('Cube.011', me_cube_012)
ob_cube_012 = bpy.data.objects.new('Cube.012', me_cube_013)
ob_cube_013 = bpy.data.objects.new('Cube.013', me_cube_014)
ob_cube_014 = bpy.data.objects.new('Cube.014', me_cube_015)
ob_cube_015 = bpy.data.objects.new('Cube.015', me_cube_016)
ob_cube_016 = bpy.data.objects.new('Cube.016', me_cube_017)
ob_cube_017 = bpy.data.objects.new('Cube.017', me_cube_018)
ob_cube_018 = bpy.data.objects.new('Cube.018', me_cube_019)
ob_cube_019 = bpy.data.objects.new('Cube.019', me_cube_020)
ob_cube_020 = bpy.data.objects.new('Cube.020', me_cube_021)
ob_cube_021 = bpy.data.objects.new('Cube.021', me_cube_022)
ob_cube_022 = bpy.data.objects.new('Cube.022', me_cube_023)
ob_cube_023 = bpy.data.objects.new('Cube.023', me_cube_024)
ob_cube_024 = bpy.data.objects.new('Cube.024', me_cube_025)
ob_cube_025 = bpy.data.objects.new('Cube.025', me_cube_026)
ob_cube_026 = bpy.data.objects.new('Cube.026', me_cube_027)
ob_cube_027 = bpy.data.objects.new('Cube.027', me_cube_028)
ob_cube_028 = bpy.data.objects.new('Cube.028', me_cube_029)

# ---- transforms, parenting, visibility, modifiers, constraints
ob_cube.location = (-30.0, 0.0, 1.2)
ob_cube.lineart.crease_threshold = 0.0
ob_plane.location = (0.0, 0.0, -0.8)
ob_plane.scale = (160.0, 160.0, 1.0)
ob_plane.lineart.crease_threshold = 0.0
ob_cylinder.location = (-30.0, 0.0, 7.2)
ob_cylinder.lineart.crease_threshold = 0.0
ob_cylinder_001.location = (-30.0, 0.0, 11.2)
ob_cylinder_001.rotation_euler = (0.0, 1.571, 0.0)
ob_cylinder_001.lineart.crease_threshold = 0.0
ob_cylinder_002.location = (-25.0, 0.0, 12.8)
ob_cylinder_002.lineart.crease_threshold = 0.0
ob_cylinder_003.location = (-35.0, 0.0, 12.8)
ob_cylinder_003.lineart.crease_threshold = 0.0
ob_cube_001.location = (30.0, 23.33, 1.2)
ob_cube_001.lineart.crease_threshold = 0.0
ob_cube_002.location = (50.0, -30.0, 16.7)
ob_cube_002.scale = (30.0, 60.0, 35.0)
ob_cube_002.lineart.crease_threshold = 0.0
ob_cube_003.location = (28.25, -30.0, 19.0)
ob_cube_003.scale = (13.5, 60.0, 0.65)
ob_cube_003.lineart.crease_threshold = 0.0
ob_cylinder_004.location = (31.5, -59.0, 16.75)
ob_cylinder_004.rotation_euler = (0.0, -1.047, 0.0)
ob_cylinder_004.lineart.crease_threshold = 0.0
ob_cylinder_005.location = (31.5, -1.0, 16.75)
ob_cylinder_005.rotation_euler = (0.0, -1.047, 0.0)
ob_cylinder_005.lineart.crease_threshold = 0.0
ob_cube_004.location = (50.0, -30.0, 40.25)
ob_cube_004.scale = (30.0, 60.0, 12.0)
ob_cube_004.lineart.crease_threshold = 0.0
ob_plane_001.location = (30.0, 35.0, 3.2)
ob_plane_001.scale = (10.0, 15.0, 1.0)
ob_plane_001.lineart.crease_threshold = 0.0
ob_cube_005.location = (24.5, 35.0, 4.45)
ob_cube_005.scale = (0.5, 0.5, 2.5)
ob_cube_005.lineart.crease_threshold = 0.0
ob_cube_006.location = (24.5, 29.0, 4.45)
ob_cube_006.scale = (0.5, 0.5, 2.5)
ob_cube_006.lineart.crease_threshold = 0.0
ob_cube_007.location = (24.5, 31.0, 4.45)
ob_cube_007.scale = (0.5, 0.5, 2.5)
ob_cube_007.lineart.crease_threshold = 0.0
ob_cube_008.location = (24.5, 33.0, 4.45)
ob_cube_008.scale = (0.5, 0.5, 2.5)
ob_cube_008.lineart.crease_threshold = 0.0
ob_cube_009.location = (24.5, 37.0, 4.45)
ob_cube_009.scale = (0.5, 0.5, 2.5)
ob_cube_009.lineart.crease_threshold = 0.0
ob_cube_010.location = (24.5, 39.0, 4.45)
ob_cube_010.scale = (0.5, 0.5, 2.5)
ob_cube_010.lineart.crease_threshold = 0.0
ob_cube_011.location = (24.5, 41.0, 4.45)
ob_cube_011.scale = (0.5, 0.5, 2.5)
ob_cube_011.lineart.crease_threshold = 0.0
ob_cube_012.location = (24.5, 43.0, 4.45)
ob_cube_012.scale = (0.5, 0.5, 2.5)
ob_cube_012.lineart.crease_threshold = 0.0
ob_cube_013.location = (35.5, 43.0, 4.45)
ob_cube_013.scale = (0.5, 0.5, 2.5)
ob_cube_013.lineart.crease_threshold = 0.0
ob_cube_014.location = (35.5, 41.0, 4.45)
ob_cube_014.scale = (0.5, 0.5, 2.5)
ob_cube_014.lineart.crease_threshold = 0.0
ob_cube_015.location = (35.5, 39.0, 4.45)
ob_cube_015.scale = (0.5, 0.5, 2.5)
ob_cube_015.lineart.crease_threshold = 0.0
ob_cube_016.location = (35.5, 37.0, 4.45)
ob_cube_016.scale = (0.5, 0.5, 2.5)
ob_cube_016.lineart.crease_threshold = 0.0
ob_cube_017.location = (35.5, 33.0, 4.45)
ob_cube_017.scale = (0.5, 0.5, 2.5)
ob_cube_017.lineart.crease_threshold = 0.0
ob_cube_018.location = (35.5, 31.0, 4.45)
ob_cube_018.scale = (0.5, 0.5, 2.5)
ob_cube_018.lineart.crease_threshold = 0.0
ob_cube_019.location = (35.5, 29.0, 4.45)
ob_cube_019.scale = (0.5, 0.5, 2.5)
ob_cube_019.lineart.crease_threshold = 0.0
ob_cube_020.location = (35.5, 35.0, 4.45)
ob_cube_020.scale = (0.5, 0.5, 2.5)
ob_cube_020.lineart.crease_threshold = 0.0
ob_cube_021.location = (26.5, 43.0, 4.45)
ob_cube_021.scale = (0.5, 0.5, 2.5)
ob_cube_021.lineart.crease_threshold = 0.0
ob_cube_022.location = (33.5, 43.0, 4.45)
ob_cube_022.scale = (0.5, 0.5, 2.5)
ob_cube_022.lineart.crease_threshold = 0.0
ob_cube_023.location = (28.5, 43.0, 4.45)
ob_cube_023.scale = (0.5, 0.5, 2.5)
ob_cube_023.lineart.crease_threshold = 0.0
ob_cube_024.location = (31.5, 43.0, 4.45)
ob_cube_024.scale = (0.5, 0.5, 2.5)
ob_cube_024.lineart.crease_threshold = 0.0
ob_cube_025.location = (30.0, 43.0, 4.45)
ob_cube_025.scale = (0.5, 0.5, 2.5)
ob_cube_025.lineart.crease_threshold = 0.0
ob_cube_026.location = (24.5, 36.0, 6.975)
ob_cube_026.scale = (0.75, 16.0, 0.55)
ob_cube_026.lineart.crease_threshold = 0.0
ob_cube_027.location = (35.5, 36.0, 6.975)
ob_cube_027.scale = (0.75, 16.0, 0.55)
ob_cube_027.lineart.crease_threshold = 0.0
ob_cube_028.location = (30.03, 43.0, 6.975)
ob_cube_028.rotation_euler = (0.0, 0.0, 1.571)
ob_cube_028.scale = (0.75, 11.0, 0.55)
ob_cube_028.lineart.crease_threshold = 0.0

# ---- collection membership
col_collection.objects.link(ob_cube)
col_collection.objects.link(ob_plane)
col_collection.objects.link(ob_cylinder)
col_collection.objects.link(ob_cylinder_001)
col_collection.objects.link(ob_cylinder_002)
col_collection.objects.link(ob_cylinder_003)
col_collection.objects.link(ob_cube_001)
col_collection.objects.link(ob_cube_002)
col_collection.objects.link(ob_cube_003)
col_collection.objects.link(ob_cylinder_004)
col_collection.objects.link(ob_cylinder_005)
col_collection.objects.link(ob_cube_004)
col_collection.objects.link(ob_plane_001)
col_ringhiera.objects.link(ob_cube_005)
col_ringhiera.objects.link(ob_cube_006)
col_ringhiera.objects.link(ob_cube_007)
col_ringhiera.objects.link(ob_cube_008)
col_ringhiera.objects.link(ob_cube_009)
col_ringhiera.objects.link(ob_cube_010)
col_ringhiera.objects.link(ob_cube_011)
col_ringhiera.objects.link(ob_cube_012)
col_ringhiera.objects.link(ob_cube_013)
col_ringhiera.objects.link(ob_cube_014)
col_ringhiera.objects.link(ob_cube_015)
col_ringhiera.objects.link(ob_cube_016)
col_ringhiera.objects.link(ob_cube_017)
col_ringhiera.objects.link(ob_cube_018)
col_ringhiera.objects.link(ob_cube_019)
col_ringhiera.objects.link(ob_cube_020)
col_ringhiera.objects.link(ob_cube_021)
col_ringhiera.objects.link(ob_cube_022)
col_ringhiera.objects.link(ob_cube_023)
col_ringhiera.objects.link(ob_cube_024)
col_ringhiera.objects.link(ob_cube_025)
col_ringhiera.objects.link(ob_cube_026)
col_ringhiera.objects.link(ob_cube_027)
col_ringhiera.objects.link(ob_cube_028)
def _layer_coll(name, lc=None):
    lc = lc or bpy.context.view_layer.layer_collection
    for c in lc.children:
        if c.name == name: return c
        r = _layer_coll(name, c)
        if r: return r
_layer_coll('ringhiera').exclude = True

# ---- scene / render settings (as saved in the file)
scene.frame_start = 1; scene.frame_end = 250; scene.frame_set(1)
scene.render.engine = 'BLENDER_EEVEE_NEXT'
scene.cycles.use_denoising = False
scene.cycles.samples = 128
scene.cycles.sampling_pattern = 'TABULATED_SOBOL'
scene.cycles.use_adaptive_sampling = False
scene.cycles.use_light_tree = False
scene.view_settings.view_transform = 'Filmic'
bpy.context.view_layer.update()

# ---- added for rendering (the .blend has no active camera and no usable light): camera, sun
cam_auto = bpy.data.cameras.new('AutoCamera')
cam_auto.lens = 50.0
cam_auto.sensor_width = 36.0
cam_auto.clip_end = 4579.94
ob_auto_camera = bpy.data.objects.new('AutoCamera', cam_auto)
scene.collection.objects.link(ob_auto_camera)
ob_auto_camera.location = (260.966, -313.16, 226.164)
ob_auto_camera.rotation_euler = (1.09748, -7.21219e-08, 0.694738)
scene.camera = ob_auto_camera
light_auto_sun = bpy.data.lights.new('AutoSun', 'SUN')
light_auto_sun.energy = 3.0
light_auto_sun.angle = 0.0523599
ob_auto_sun = bpy.data.objects.new('AutoSun', light_auto_sun)
scene.collection.objects.link(ob_auto_sun)
ob_auto_sun.rotation_euler = (0.872665, 0.174533, 0.523599)
bpy.context.view_layer.update()
